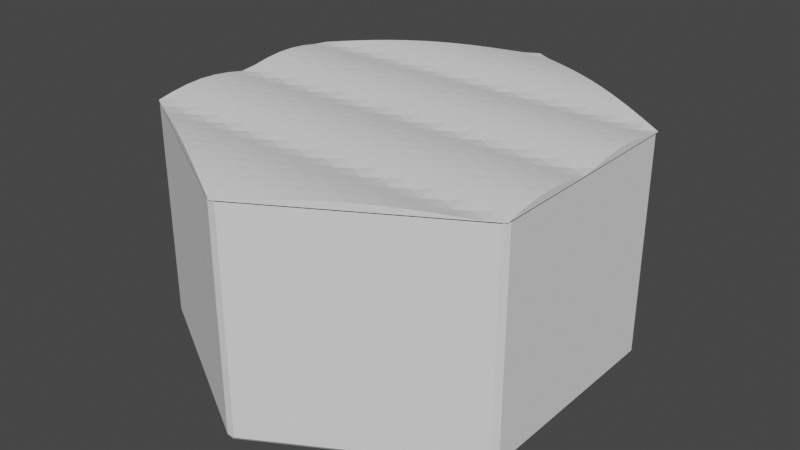 # Source: river2.blend  (saved by Blender 3.3.6; exported with 4.5.12 LTS)
import bpy
from mathutils import Matrix  # noqa: F401  (used for matrix-valued properties, if any)

bpy.ops.wm.read_factory_settings(use_empty=True)
scene = bpy.context.scene
scene.name = 'Scene'

# ---- collections
col_collection = bpy.data.collections.new('Collection'); scene.collection.children.link(col_collection)

# ---- world
world_world = bpy.data.worlds.new('World'); scene.world = world_world
world_world.use_nodes = True; world_world.node_tree.nodes.clear()
_N = world_world.node_tree.nodes; _L = world_world.node_tree.links
n0 = _N.new('ShaderNodeOutputWorld'); n0.name = 'World Output'; n0.location = (300, 300)
n1 = _N.new('ShaderNodeBackground'); n1.name = 'Background'; n1.location = (10, 300)
n1.inputs[0].default_value = (0.05088, 0.05088, 0.05088, 1.0)
_L.new(n1.outputs[0], n0.inputs[0])
n0.is_active_output = True
world_world.color = (0.05088, 0.05088, 0.05088)
world_world.use_sun_shadow = False
world_world.sun_shadow_jitter_overblur = 0.0

# ---- meshes
me_cylinder = bpy.data.meshes.new('Cylinder')
me_cylinder.from_pydata([(0.0, 0.0, -0.5), (0.0, 1.0, -0.5), (0.0, 1.0, 0.5), (0.866, 0.5, -0.5), (0.866, 0.5, 0.5), (0.866, -0.5, -0.5), (0.866, -0.5, 0.5), (0.0, -1.0, -0.5), (0.0, -1.0, 0.5), (-0.866, -0.5, -0.5), (-0.866, -0.5, 0.5), (-0.866, 0.5, -0.5), (-0.866, 0.5, 0.5)], [], [(0, 1, 3), (1, 2, 4, 3), (0, 3, 5), (3, 4, 6, 5), (0, 5, 7), (5, 6, 8, 7), (0, 7, 9), (7, 8, 10, 9), (0, 9, 11), (9, 10, 12, 11), (0, 11, 1), (11, 12, 2, 1)])
_uv = me_cylinder.uv_layers.new(name='UVMap')
_uv.uv.foreach_set('vector', [0.75, 0.25, 0.75, 0.49, 0.9578, 0.37, 1.0, 0.5, 1.0, 1.0, 0.8333, 1.0, 0.8333, 0.5, 0.75, 0.25, 0.9578, 0.37, 0.9578, 0.13, 0.8333, 0.5, 0.8333, 1.0, 0.6667, 1.0, 0.6667, 0.5, 0.75, 0.25, 0.9578, 0.13, 0.75, 0.01, 0.6667, 0.5, 0.6667, 1.0, 0.5, 1.0, 0.5, 0.5, 0.75, 0.25, 0.75, 0.01, 0.5422, 0.13, 0.5, 0.5, 0.5, 1.0, 0.3333, 1.0, 0.3333, 0.5, 0.75, 0.25, 0.5422, 0.13, 0.5422, 0.37, 0.3333, 0.5, 0.3333, 1.0, 0.1667, 1.0, 0.1667, 0.5, 0.75, 0.25, 0.5422, 0.37, 0.75, 0.49, 0.1667, 0.5, 0.1667, 1.0, -8.941e-08, 1.0, -8.941e-08, 0.5])
me_cylinder.update()
me_cylinder_002 = bpy.data.meshes.new('Cylinder.002')
me_cylinder_002.from_pydata([(0.0, 0.0, -0.0005), (0.0, 0.0, 0.0005), (0.0, 1.0, -0.0005), (0.0, 1.0, 0.0005), (0.866, 0.5, -0.0005), (0.866, 0.5, 0.0005), (0.866, -0.5, -0.0005), (0.866, -0.5, 0.0005), (0.0, -1.0, -0.0005), (0.0, -1.0, 0.0005), (-0.866, -0.5, -0.0005), (-0.866, -0.5, 0.0005), (-0.866, 0.5, -0.0005), (-0.866, 0.5, 0.0005), (0.0, 0.9231, 0.0005), (0.0, 0.8462, 0.0005), (0.0, 0.7692, 0.0005), (0.0, 0.6923, 0.0005), (0.0, 0.6154, 0.0005), (0.0, 0.5385, 0.0005), (0.0, 0.4615, 0.0005), (0.0, 0.3846, 0.0005), (0.0, 0.3077, 0.0005), (0.0, 0.2308, 0.0005), (0.0, 0.1538, 0.0005), (0.0, 0.07692, 0.0005), (0.06662, 0.03846, 0.0005), (0.1332, 0.07692, 0.0005), (0.1999, 0.1154, 0.0005), (0.2665, 0.1538, 0.0005), (0.3331, 0.1923, 0.0005), (0.3997, 0.2308, 0.0005), (0.4663, 0.2692, 0.0005), (0.5329, 0.3077, 0.0005), (0.5996, 0.3462, 0.0005), (0.6662, 0.3846, 0.0005), (0.7328, 0.4231, 0.0005), (0.7994, 0.4615, 0.0005), (0.7994, 0.5385, 0.0005), (0.7328, 0.5769, 0.0005), (0.6662, 0.6154, 0.0005), (0.5996, 0.6538, 0.0005), (0.5329, 0.6923, 0.0005), (0.4663, 0.7308, 0.0005), (0.3997, 0.7692, 0.0005), (0.3331, 0.8077, 0.0005), (0.2665, 0.8462, 0.0005), (0.1999, 0.8846, 0.0005), (0.1332, 0.9231, 0.0005), (0.06662, 0.9615, 0.0005), (0.06662, -0.03846, 0.0005), (0.1332, -0.07692, 0.0005), (0.1999, -0.1154, 0.0005), (0.2665, -0.1538, 0.0005), (0.3331, -0.1923, 0.0005), (0.3997, -0.2308, 0.0005), (0.4663, -0.2692, 0.0005), (0.5329, -0.3077, 0.0005), (0.5996, -0.3462, 0.0005), (0.6662, -0.3846, 0.0005), (0.7328, -0.4231, 0.0005), (0.7994, -0.4615, 0.0005), (0.866, -0.4231, 0.0005), (0.866, -0.3462, 0.0005), (0.866, -0.2692, 0.0005), (0.866, -0.1923, 0.0005), (0.866, -0.1154, 0.0005), (0.866, -0.03846, 0.0005), (0.866, 0.03846, 0.0005), (0.866, 0.1154, 0.0005), (0.866, 0.1923, 0.0005), (0.866, 0.2692, 0.0005), (0.866, 0.3462, 0.0005), (0.866, 0.4231, 0.0005), (0.0, -0.07692, 0.0005), (0.0, -0.1538, 0.0005), (0.0, -0.2308, 0.0005), (0.0, -0.3077, 0.0005), (0.0, -0.3846, 0.0005), (0.0, -0.4615, 0.0005), (0.0, -0.5385, 0.0005), (0.0, -0.6154, 0.0005), (0.0, -0.6923, 0.0005), (0.0, -0.7692, 0.0005), (0.0, -0.8462, 0.0005), (0.0, -0.9231, 0.0005), (0.06662, -0.9615, 0.0005), (0.1332, -0.9231, 0.0005), (0.1999, -0.8846, 0.0005), (0.2665, -0.8462, 0.0005), (0.3331, -0.8077, 0.0005), (0.3997, -0.7692, 0.0005), (0.4663, -0.7308, 0.0005), (0.5329, -0.6923, 0.0005), (0.5996, -0.6538, 0.0005), (0.6662, -0.6154, 0.0005), (0.7328, -0.5769, 0.0005), (0.7994, -0.5385, 0.0005), (-0.06662, -0.03846, 0.0005), (-0.1332, -0.07692, 0.0005), (-0.1999, -0.1154, 0.0005), (-0.2665, -0.1538, 0.0005), (-0.3331, -0.1923, 0.0005), (-0.3997, -0.2308, 0.0005), (-0.4663, -0.2692, 0.0005), (-0.5329, -0.3077, 0.0005), (-0.5996, -0.3462, 0.0005), (-0.6662, -0.3846, 0.0005), (-0.7328, -0.4231, 0.0005), (-0.7994, -0.4615, 0.0005), (-0.7994, -0.5385, 0.0005), (-0.7328, -0.5769, 0.0005), (-0.6662, -0.6154, 0.0005), (-0.5996, -0.6538, 0.0005), (-0.5329, -0.6923, 0.0005), (-0.4663, -0.7308, 0.0005), (-0.3997, -0.7692, 0.0005), (-0.3331, -0.8077, 0.0005), (-0.2665, -0.8462, 0.0005), (-0.1999, -0.8846, 0.0005), (-0.1332, -0.9231, 0.0005), (-0.06662, -0.9615, 0.0005), (-0.06662, 0.03846, 0.0005), (-0.1332, 0.07692, 0.0005), (-0.1999, 0.1154, 0.0005), (-0.2665, 0.1538, 0.0005), (-0.3331, 0.1923, 0.0005), (-0.3997, 0.2308, 0.0005), (-0.4663, 0.2692, 0.0005), (-0.5329, 0.3077, 0.0005), (-0.5996, 0.3462, 0.0005), (-0.6662, 0.3846, 0.0005), (-0.7328, 0.4231, 0.0005), (-0.7994, 0.4615, 0.0005), (-0.866, 0.4231, 0.0005), (-0.866, 0.3462, 0.0005), (-0.866, 0.2692, 0.0005), (-0.866, 0.1923, 0.0005), (-0.866, 0.1154, 0.0005), (-0.866, 0.03846, 0.0005), (-0.866, -0.03846, 0.0005), (-0.866, -0.1154, 0.0005), (-0.866, -0.1923, 0.0005), (-0.866, -0.2692, 0.0005), (-0.866, -0.3462, 0.0005), (-0.866, -0.4231, 0.0005), (-0.06662, 0.9615, 0.0005), (-0.1332, 0.9231, 0.0005), (-0.1999, 0.8846, 0.0005), (-0.2665, 0.8462, 0.0005), (-0.3331, 0.8077, 0.0005), (-0.3997, 0.7692, 0.0005), (-0.4663, 0.7308, 0.0005), (-0.5329, 0.6923, 0.0005), (-0.5996, 0.6538, 0.0005), (-0.6662, 0.6154, 0.0005), (-0.7328, 0.5769, 0.0005), (-0.7994, 0.5385, 0.0005), (-0.7328, 0.5, 0.0005), (-0.6662, 0.4615, 0.0005), (-0.6662, 0.5385, 0.0005), (-0.5996, 0.4231, 0.0005), (-0.5996, 0.5, 0.0005), (-0.5996, 0.5769, 0.0005), (-0.5329, 0.3846, 0.0005), (-0.5329, 0.4615, 0.0005), (-0.5329, 0.5385, 0.0005), (-0.5329, 0.6154, 0.0005), (-0.4663, 0.3462, 0.0005), (-0.4663, 0.4231, 0.0005), (-0.4663, 0.5, 0.0005), (-0.4663, 0.5769, 0.0005), (-0.4663, 0.6538, 0.0005), (-0.3997, 0.3077, 0.0005), (-0.3997, 0.3846, 0.0005), (-0.3997, 0.4615, 0.0005), (-0.3997, 0.5385, 0.0005), (-0.3997, 0.6154, 0.0005), (-0.3997, 0.6923, 0.0005), (-0.3331, 0.2692, 0.0005), (-0.3331, 0.3462, 0.0005), (-0.3331, 0.4231, 0.0005), (-0.3331, 0.5, 0.0005), (-0.3331, 0.5769, 0.0005), (-0.3331, 0.6538, 0.0005), (-0.3331, 0.7308, 0.0005), (-0.2665, 0.2308, 0.0005), (-0.2665, 0.3077, 0.0005), (-0.2665, 0.3846, 0.0005), (-0.2665, 0.4615, 0.0005), (-0.2665, 0.5385, 0.0005), (-0.2665, 0.6154, 0.0005), (-0.2665, 0.6923, 0.0005), (-0.2665, 0.7692, 0.0005), (-0.1999, 0.1923, 0.0005), (-0.1999, 0.2692, 0.0005), (-0.1999, 0.3462, 0.0005), (-0.1999, 0.4231, 0.0005), (-0.1999, 0.5, 0.0005), (-0.1999, 0.5769, 0.0005), (-0.1999, 0.6538, 0.0005), (-0.1999, 0.7308, 0.0005), (-0.1999, 0.8077, 0.0005), (-0.1332, 0.1538, 0.0005), (-0.1332, 0.2308, 0.0005), (-0.1332, 0.3077, 0.0005), (-0.1332, 0.3846, 0.0005), (-0.1332, 0.4615, 0.0005), (-0.1332, 0.5385, 0.0005), (-0.1332, 0.6154, 0.0005), (-0.1332, 0.6923, 0.0005), (-0.1332, 0.7692, 0.0005), (-0.1332, 0.8462, 0.0005), (-0.06662, 0.1154, 0.0005), (-0.06662, 0.1923, 0.0005), (-0.06662, 0.2692, 0.0005), (-0.06662, 0.3462, 0.0005), (-0.06662, 0.4231, 0.0005), (-0.06662, 0.5, 0.0005), (-0.06662, 0.5769, 0.0005), (-0.06662, 0.6538, 0.0005), (-0.06662, 0.7308, 0.0005), (-0.06662, 0.8077, 0.0005), (-0.06662, 0.8846, 0.0005), (-0.7994, -0.3846, 0.0005), (-0.7328, -0.3462, 0.0005), (-0.7994, -0.3077, 0.0005), (-0.6662, -0.3077, 0.0005), (-0.7328, -0.2692, 0.0005), (-0.7994, -0.2308, 0.0005), (-0.5996, -0.2692, 0.0005), (-0.6662, -0.2308, 0.0005), (-0.7328, -0.1923, 0.0005), (-0.7994, -0.1538, 0.0005), (-0.5329, -0.2308, 0.0005), (-0.5996, -0.1923, 0.0005), (-0.6662, -0.1538, 0.0005), (-0.7328, -0.1154, 0.0005), (-0.7994, -0.07692, 0.0005), (-0.4663, -0.1923, 0.0005), (-0.5329, -0.1538, 0.0005), (-0.5996, -0.1154, 0.0005), (-0.6662, -0.07692, 0.0005), (-0.7328, -0.03846, 0.0005), (-0.7994, 0.0, 0.0005), (-0.3997, -0.1538, 0.0005), (-0.4663, -0.1154, 0.0005), (-0.5329, -0.07692, 0.0005), (-0.5996, -0.03846, 0.0005), (-0.6662, 0.0, 0.0005), (-0.7328, 0.03846, 0.0005), (-0.7994, 0.07692, 0.0005), (-0.3331, -0.1154, 0.0005), (-0.3997, -0.07692, 0.0005), (-0.4663, -0.03846, 0.0005), (-0.5329, 0.0, 0.0005), (-0.5996, 0.03846, 0.0005), (-0.6662, 0.07692, 0.0005), (-0.7328, 0.1154, 0.0005), (-0.7994, 0.1538, 0.0005), (-0.2665, -0.07692, 0.0005), (-0.3331, -0.03846, 0.0005), (-0.3997, 0.0, 0.0005), (-0.4663, 0.03846, 0.0005), (-0.5329, 0.07692, 0.0005), (-0.5996, 0.1154, 0.0005), (-0.6662, 0.1538, 0.0005), (-0.7328, 0.1923, 0.0005), (-0.7994, 0.2308, 0.0005), (-0.1999, -0.03846, 0.0005), (-0.2665, 0.0, 0.0005), (-0.3331, 0.03846, 0.0005), (-0.3997, 0.07692, 0.0005), (-0.4663, 0.1154, 0.0005), (-0.5329, 0.1538, 0.0005), (-0.5996, 0.1923, 0.0005), (-0.6662, 0.2308, 0.0005), (-0.7328, 0.2692, 0.0005), (-0.7994, 0.3077, 0.0005), (-0.1332, 0.0, 0.0005), (-0.1999, 0.03846, 0.0005), (-0.2665, 0.07692, 0.0005), (-0.3331, 0.1154, 0.0005), (-0.3997, 0.1538, 0.0005), (-0.4663, 0.1923, 0.0005), (-0.5329, 0.2308, 0.0005), (-0.5996, 0.2692, 0.0005), (-0.6662, 0.3077, 0.0005), (-0.7328, 0.3462, 0.0005), (-0.7994, 0.3846, 0.0005), (-0.06662, -0.8846, 0.0005), (-0.06662, -0.8077, 0.0005), (-0.1332, -0.8462, 0.0005), (-0.06662, -0.7308, 0.0005), (-0.1332, -0.7692, 0.0005), (-0.1999, -0.8077, 0.0005), (-0.06662, -0.6538, 0.0005), (-0.1332, -0.6923, 0.0005), (-0.1999, -0.7308, 0.0005), (-0.2665, -0.7692, 0.0005), (-0.06662, -0.5769, 0.0005), (-0.1332, -0.6154, 0.0005), (-0.1999, -0.6538, 0.0005), (-0.2665, -0.6923, 0.0005), (-0.3331, -0.7308, 0.0005), (-0.06662, -0.5, 0.0005), (-0.1332, -0.5385, 0.0005), (-0.1999, -0.5769, 0.0005), (-0.2665, -0.6154, 0.0005), (-0.3331, -0.6538, 0.0005), (-0.3997, -0.6923, 0.0005), (-0.06662, -0.4231, 0.0005), (-0.1332, -0.4615, 0.0005), (-0.1999, -0.5, 0.0005), (-0.2665, -0.5385, 0.0005), (-0.3331, -0.5769, 0.0005), (-0.3997, -0.6154, 0.0005), (-0.4663, -0.6538, 0.0005), (-0.06662, -0.3462, 0.0005), (-0.1332, -0.3846, 0.0005), (-0.1999, -0.4231, 0.0005), (-0.2665, -0.4615, 0.0005), (-0.3331, -0.5, 0.0005), (-0.3997, -0.5385, 0.0005), (-0.4663, -0.5769, 0.0005), (-0.5329, -0.6154, 0.0005), (-0.06662, -0.2692, 0.0005), (-0.1332, -0.3077, 0.0005), (-0.1999, -0.3462, 0.0005), (-0.2665, -0.3846, 0.0005), (-0.3331, -0.4231, 0.0005), (-0.3997, -0.4615, 0.0005), (-0.4663, -0.5, 0.0005), (-0.5329, -0.5385, 0.0005), (-0.5996, -0.5769, 0.0005), (-0.06662, -0.1923, 0.0005), (-0.1332, -0.2308, 0.0005), (-0.1999, -0.2692, 0.0005), (-0.2665, -0.3077, 0.0005), (-0.3331, -0.3462, 0.0005), (-0.3997, -0.3846, 0.0005), (-0.4663, -0.4231, 0.0005), (-0.5329, -0.4615, 0.0005), (-0.5996, -0.5, 0.0005), (-0.6662, -0.5385, 0.0005), (-0.06662, -0.1154, 0.0005), (-0.1332, -0.1538, 0.0005), (-0.1999, -0.1923, 0.0005), (-0.2665, -0.2308, 0.0005), (-0.3331, -0.2692, 0.0005), (-0.3997, -0.3077, 0.0005), (-0.4663, -0.3462, 0.0005), (-0.5329, -0.3846, 0.0005), (-0.5996, -0.4231, 0.0005), (-0.6662, -0.4615, 0.0005), (-0.7328, -0.5, 0.0005), (0.7328, -0.5, 0.0005), (0.6662, -0.4615, 0.0005), (0.6662, -0.5385, 0.0005), (0.5996, -0.4231, 0.0005), (0.5996, -0.5, 0.0005), (0.5996, -0.5769, 0.0005), (0.5329, -0.3846, 0.0005), (0.5329, -0.4615, 0.0005), (0.5329, -0.5385, 0.0005), (0.5329, -0.6154, 0.0005), (0.4663, -0.3462, 0.0005), (0.4663, -0.4231, 0.0005), (0.4663, -0.5, 0.0005), (0.4663, -0.5769, 0.0005), (0.4663, -0.6538, 0.0005), (0.3997, -0.3077, 0.0005), (0.3997, -0.3846, 0.0005), (0.3997, -0.4615, 0.0005), (0.3997, -0.5385, 0.0005), (0.3997, -0.6154, 0.0005), (0.3997, -0.6923, 0.0005), (0.3331, -0.2692, 0.0005), (0.3331, -0.3462, 0.0005), (0.3331, -0.4231, 0.0005), (0.3331, -0.5, 0.0005), (0.3331, -0.5769, 0.0005), (0.3331, -0.6538, 0.0005), (0.3331, -0.7308, 0.0005), (0.2665, -0.2308, 0.0005), (0.2665, -0.3077, 0.0005), (0.2665, -0.3846, 0.0005), (0.2665, -0.4615, 0.0005), (0.2665, -0.5385, 0.0005), (0.2665, -0.6154, 0.0005), (0.2665, -0.6923, 0.0005), (0.2665, -0.7692, 0.0005), (0.1999, -0.1923, 0.0005), (0.1999, -0.2692, 0.0005), (0.1999, -0.3462, 0.0005), (0.1999, -0.4231, 0.0005), (0.1999, -0.5, 0.0005), (0.1999, -0.5769, 0.0005), (0.1999, -0.6538, 0.0005), (0.1999, -0.7308, 0.0005), (0.1999, -0.8077, 0.0005), (0.1332, -0.1538, 0.0005), (0.1332, -0.2308, 0.0005), (0.1332, -0.3077, 0.0005), (0.1332, -0.3846, 0.0005), (0.1332, -0.4615, 0.0005), (0.1332, -0.5385, 0.0005), (0.1332, -0.6154, 0.0005), (0.1332, -0.6923, 0.0005), (0.1332, -0.7692, 0.0005), (0.1332, -0.8462, 0.0005), (0.06662, -0.1154, 0.0005), (0.06662, -0.1923, 0.0005), (0.06662, -0.2692, 0.0005), (0.06662, -0.3462, 0.0005), (0.06662, -0.4231, 0.0005), (0.06662, -0.5, 0.0005), (0.06662, -0.5769, 0.0005), (0.06662, -0.6538, 0.0005), (0.06662, -0.7308, 0.0005), (0.06662, -0.8077, 0.0005), (0.06662, -0.8846, 0.0005), (0.7994, 0.3846, 0.0005), (0.7328, 0.3462, 0.0005), (0.7994, 0.3077, 0.0005), (0.6662, 0.3077, 0.0005), (0.7328, 0.2692, 0.0005), (0.7994, 0.2308, 0.0005), (0.5996, 0.2692, 0.0005), (0.6662, 0.2308, 0.0005), (0.7328, 0.1923, 0.0005), (0.7994, 0.1538, 0.0005), (0.5329, 0.2308, 0.0005), (0.5996, 0.1923, 0.0005), (0.6662, 0.1538, 0.0005), (0.7328, 0.1154, 0.0005), (0.7994, 0.07692, 0.0005), (0.4663, 0.1923, 0.0005), (0.5329, 0.1538, 0.0005), (0.5996, 0.1154, 0.0005), (0.6662, 0.07692, 0.0005), (0.7328, 0.03846, 0.0005), (0.7994, 0.0, 0.0005), (0.3997, 0.1538, 0.0005), (0.4663, 0.1154, 0.0005), (0.5329, 0.07692, 0.0005), (0.5996, 0.03846, 0.0005), (0.6662, 0.0, 0.0005), (0.7328, -0.03846, 0.0005), (0.7994, -0.07692, 0.0005), (0.3331, 0.1154, 0.0005), (0.3997, 0.07692, 0.0005), (0.4663, 0.03846, 0.0005), (0.5329, 0.0, 0.0005), (0.5996, -0.03846, 0.0005), (0.6662, -0.07692, 0.0005), (0.7328, -0.1154, 0.0005), (0.7994, -0.1538, 0.0005), (0.2665, 0.07692, 0.0005), (0.3331, 0.03846, 0.0005), (0.3997, 0.0, 0.0005), (0.4663, -0.03846, 0.0005), (0.5329, -0.07692, 0.0005), (0.5996, -0.1154, 0.0005), (0.6662, -0.1538, 0.0005), (0.7328, -0.1923, 0.0005), (0.7994, -0.2308, 0.0005), (0.1999, 0.03846, 0.0005), (0.2665, 0.0, 0.0005), (0.3331, -0.03846, 0.0005), (0.3997, -0.07692, 0.0005), (0.4663, -0.1154, 0.0005), (0.5329, -0.1538, 0.0005), (0.5996, -0.1923, 0.0005), (0.6662, -0.2308, 0.0005), (0.7328, -0.2692, 0.0005), (0.7994, -0.3077, 0.0005), (0.1332, 0.0, 0.0005), (0.1999, -0.03846, 0.0005), (0.2665, -0.07692, 0.0005), (0.3331, -0.1154, 0.0005), (0.3997, -0.1538, 0.0005), (0.4663, -0.1923, 0.0005), (0.5329, -0.2308, 0.0005), (0.5996, -0.2692, 0.0005), (0.6662, -0.3077, 0.0005), (0.7328, -0.3462, 0.0005), (0.7994, -0.3846, 0.0005), (0.06662, 0.8846, 0.0005), (0.06662, 0.8077, 0.0005), (0.1332, 0.8462, 0.0005), (0.06662, 0.7308, 0.0005), (0.1332, 0.7692, 0.0005), (0.1999, 0.8077, 0.0005), (0.06662, 0.6538, 0.0005), (0.1332, 0.6923, 0.0005), (0.1999, 0.7308, 0.0005), (0.2665, 0.7692, 0.0005), (0.06662, 0.5769, 0.0005), (0.1332, 0.6154, 0.0005), (0.1999, 0.6538, 0.0005), (0.2665, 0.6923, 0.0005), (0.3331, 0.7308, 0.0005), (0.06662, 0.5, 0.0005), (0.1332, 0.5385, 0.0005), (0.1999, 0.5769, 0.0005), (0.2665, 0.6154, 0.0005), (0.3331, 0.6538, 0.0005), (0.3997, 0.6923, 0.0005), (0.06662, 0.4231, 0.0005), (0.1332, 0.4615, 0.0005), (0.1999, 0.5, 0.0005), (0.2665, 0.5385, 0.0005), (0.3331, 0.5769, 0.0005), (0.3997, 0.6154, 0.0005), (0.4663, 0.6538, 0.0005), (0.06662, 0.3462, 0.0005), (0.1332, 0.3846, 0.0005), (0.1999, 0.4231, 0.0005), (0.2665, 0.4615, 0.0005), (0.3331, 0.5, 0.0005), (0.3997, 0.5385, 0.0005), (0.4663, 0.5769, 0.0005), (0.5329, 0.6154, 0.0005), (0.06662, 0.2692, 0.0005), (0.1332, 0.3077, 0.0005), (0.1999, 0.3462, 0.0005), (0.2665, 0.3846, 0.0005), (0.3331, 0.4231, 0.0005), (0.3997, 0.4615, 0.0005), (0.4663, 0.5, 0.0005), (0.5329, 0.5385, 0.0005), (0.5996, 0.5769, 0.0005), (0.06662, 0.1923, 0.0005), (0.1332, 0.2308, 0.0005), (0.1999, 0.2692, 0.0005), (0.2665, 0.3077, 0.0005), (0.3331, 0.3462, 0.0005), (0.3997, 0.3846, 0.0005), (0.4663, 0.4231, 0.0005), (0.5329, 0.4615, 0.0005), (0.5996, 0.5, 0.0005), (0.6662, 0.5385, 0.0005), (0.06662, 0.1154, 0.0005), (0.1332, 0.1538, 0.0005), (0.1999, 0.1923, 0.0005), (0.2665, 0.2308, 0.0005), (0.3331, 0.2692, 0.0005), (0.3997, 0.3077, 0.0005), (0.4663, 0.3462, 0.0005), (0.5329, 0.3846, 0.0005), (0.5996, 0.4231, 0.0005), (0.6662, 0.4615, 0.0005), (0.7328, 0.5, 0.0005)], [], [(0, 2, 4), (1, 26, 25), (2, 3, 49, 48, 47, 46, 45, 44, 43, 42, 41, 40, 39, 38, 5, 4), (0, 4, 6), (1, 50, 26), (4, 5, 73, 72, 71, 70, 69, 68, 67, 66, 65, 64, 63, 62, 7, 6), (0, 6, 8), (1, 74, 50), (6, 7, 97, 96, 95, 94, 93, 92, 91, 90, 89, 88, 87, 86, 9, 8), (0, 8, 10), (1, 98, 74), (8, 9, 121, 120, 119, 118, 117, 116, 115, 114, 113, 112, 111, 110, 11, 10), (0, 10, 12), (1, 122, 98), (10, 11, 145, 144, 143, 142, 141, 140, 139, 138, 137, 136, 135, 134, 13, 12), (0, 12, 2), (1, 25, 122), (12, 13, 157, 156, 155, 154, 153, 152, 151, 150, 149, 148, 147, 146, 3, 2), (133, 157, 13), (132, 158, 133), (131, 159, 132), (130, 161, 131), (129, 164, 130), (128, 168, 129), (127, 173, 128), (126, 179, 127), (125, 186, 126), (124, 194, 125), (123, 203, 124), (122, 213, 123), (133, 158, 157), (158, 156, 157), (132, 159, 158), (159, 160, 158), (158, 160, 156), (160, 155, 156), (131, 161, 159), (161, 162, 159), (159, 162, 160), (162, 163, 160), (160, 163, 155), (163, 154, 155), (130, 164, 161), (164, 165, 161), (161, 165, 162), (165, 166, 162), (162, 166, 163), (166, 167, 163), (163, 167, 154), (167, 153, 154), (129, 168, 164), (168, 169, 164), (164, 169, 165), (169, 170, 165), (165, 170, 166), (170, 171, 166), (166, 171, 167), (171, 172, 167), (167, 172, 153), (172, 152, 153), (128, 173, 168), (173, 174, 168), (168, 174, 169), (174, 175, 169), (169, 175, 170), (175, 176, 170), (170, 176, 171), (176, 177, 171), (171, 177, 172), (177, 178, 172), (172, 178, 152), (178, 151, 152), (127, 179, 173), (179, 180, 173), (173, 180, 174), (180, 181, 174), (174, 181, 175), (181, 182, 175), (175, 182, 176), (182, 183, 176), (176, 183, 177), (183, 184, 177), (177, 184, 178), (184, 185, 178), (178, 185, 151), (185, 150, 151), (126, 186, 179), (186, 187, 179), (179, 187, 180), (187, 188, 180), (180, 188, 181), (188, 189, 181), (181, 189, 182), (189, 190, 182), (182, 190, 183), (190, 191, 183), (183, 191, 184), (191, 192, 184), (184, 192, 185), (192, 193, 185), (185, 193, 150), (193, 149, 150), (125, 194, 186), (194, 195, 186), (186, 195, 187), (195, 196, 187), (187, 196, 188), (196, 197, 188), (188, 197, 189), (197, 198, 189), (189, 198, 190), (198, 199, 190), (190, 199, 191), (199, 200, 191), (191, 200, 192), (200, 201, 192), (192, 201, 193), (201, 202, 193), (193, 202, 149), (202, 148, 149), (124, 203, 194), (203, 204, 194), (194, 204, 195), (204, 205, 195), (195, 205, 196), (205, 206, 196), (196, 206, 197), (206, 207, 197), (197, 207, 198), (207, 208, 198), (198, 208, 199), (208, 209, 199), (199, 209, 200), (209, 210, 200), (200, 210, 201), (210, 211, 201), (201, 211, 202), (211, 212, 202), (202, 212, 148), (212, 147, 148), (123, 213, 203), (213, 214, 203), (203, 214, 204), (214, 215, 204), (204, 215, 205), (215, 216, 205), (205, 216, 206), (216, 217, 206), (206, 217, 207), (217, 218, 207), (207, 218, 208), (218, 219, 208), (208, 219, 209), (219, 220, 209), (209, 220, 210), (220, 221, 210), (210, 221, 211), (221, 222, 211), (211, 222, 212), (222, 223, 212), (212, 223, 147), (223, 146, 147), (122, 25, 213), (25, 24, 213), (213, 24, 214), (24, 23, 214), (214, 23, 215), (23, 22, 215), (215, 22, 216), (22, 21, 216), (216, 21, 217), (21, 20, 217), (217, 20, 218), (20, 19, 218), (218, 19, 219), (19, 18, 219), (219, 18, 220), (18, 17, 220), (220, 17, 221), (17, 16, 221), (221, 16, 222), (16, 15, 222), (222, 15, 223), (15, 14, 223), (223, 14, 146), (14, 3, 146), (109, 145, 11), (108, 224, 109), (107, 225, 108), (106, 227, 107), (105, 230, 106), (104, 234, 105), (103, 239, 104), (102, 245, 103), (101, 252, 102), (100, 260, 101), (99, 269, 100), (98, 279, 99), (109, 224, 145), (224, 144, 145), (108, 225, 224), (225, 226, 224), (224, 226, 144), (226, 143, 144), (107, 227, 225), (227, 228, 225), (225, 228, 226), (228, 229, 226), (226, 229, 143), (229, 142, 143), (106, 230, 227), (230, 231, 227), (227, 231, 228), (231, 232, 228), (228, 232, 229), (232, 233, 229), (229, 233, 142), (233, 141, 142), (105, 234, 230), (234, 235, 230), (230, 235, 231), (235, 236, 231), (231, 236, 232), (236, 237, 232), (232, 237, 233), (237, 238, 233), (233, 238, 141), (238, 140, 141), (104, 239, 234), (239, 240, 234), (234, 240, 235), (240, 241, 235), (235, 241, 236), (241, 242, 236), (236, 242, 237), (242, 243, 237), (237, 243, 238), (243, 244, 238), (238, 244, 140), (244, 139, 140), (103, 245, 239), (245, 246, 239), (239, 246, 240), (246, 247, 240), (240, 247, 241), (247, 248, 241), (241, 248, 242), (248, 249, 242), (242, 249, 243), (249, 250, 243), (243, 250, 244), (250, 251, 244), (244, 251, 139), (251, 138, 139), (102, 252, 245), (252, 253, 245), (245, 253, 246), (253, 254, 246), (246, 254, 247), (254, 255, 247), (247, 255, 248), (255, 256, 248), (248, 256, 249), (256, 257, 249), (249, 257, 250), (257, 258, 250), (250, 258, 251), (258, 259, 251), (251, 259, 138), (259, 137, 138), (101, 260, 252), (260, 261, 252), (252, 261, 253), (261, 262, 253), (253, 262, 254), (262, 263, 254), (254, 263, 255), (263, 264, 255), (255, 264, 256), (264, 265, 256), (256, 265, 257), (265, 266, 257), (257, 266, 258), (266, 267, 258), (258, 267, 259), (267, 268, 259), (259, 268, 137), (268, 136, 137), (100, 269, 260), (269, 270, 260), (260, 270, 261), (270, 271, 261), (261, 271, 262), (271, 272, 262), (262, 272, 263), (272, 273, 263), (263, 273, 264), (273, 274, 264), (264, 274, 265), (274, 275, 265), (265, 275, 266), (275, 276, 266), (266, 276, 267), (276, 277, 267), (267, 277, 268), (277, 278, 268), (268, 278, 136), (278, 135, 136), (99, 279, 269), (279, 280, 269), (269, 280, 270), (280, 281, 270), (270, 281, 271), (281, 282, 271), (271, 282, 272), (282, 283, 272), (272, 283, 273), (283, 284, 273), (273, 284, 274), (284, 285, 274), (274, 285, 275), (285, 286, 275), (275, 286, 276), (286, 287, 276), (276, 287, 277), (287, 288, 277), (277, 288, 278), (288, 289, 278), (278, 289, 135), (289, 134, 135), (98, 122, 279), (122, 123, 279), (279, 123, 280), (123, 124, 280), (280, 124, 281), (124, 125, 281), (281, 125, 282), (125, 126, 282), (282, 126, 283), (126, 127, 283), (283, 127, 284), (127, 128, 284), (284, 128, 285), (128, 129, 285), (285, 129, 286), (129, 130, 286), (286, 130, 287), (130, 131, 287), (287, 131, 288), (131, 132, 288), (288, 132, 289), (132, 133, 289), (289, 133, 134), (133, 13, 134), (85, 121, 9), (84, 290, 85), (83, 291, 84), (82, 293, 83), (81, 296, 82), (80, 300, 81), (79, 305, 80), (78, 311, 79), (77, 318, 78), (76, 326, 77), (75, 335, 76), (74, 345, 75), (85, 290, 121), (290, 120, 121), (84, 291, 290), (291, 292, 290), (290, 292, 120), (292, 119, 120), (83, 293, 291), (293, 294, 291), (291, 294, 292), (294, 295, 292), (292, 295, 119), (295, 118, 119), (82, 296, 293), (296, 297, 293), (293, 297, 294), (297, 298, 294), (294, 298, 295), (298, 299, 295), (295, 299, 118), (299, 117, 118), (81, 300, 296), (300, 301, 296), (296, 301, 297), (301, 302, 297), (297, 302, 298), (302, 303, 298), (298, 303, 299), (303, 304, 299), (299, 304, 117), (304, 116, 117), (80, 305, 300), (305, 306, 300), (300, 306, 301), (306, 307, 301), (301, 307, 302), (307, 308, 302), (302, 308, 303), (308, 309, 303), (303, 309, 304), (309, 310, 304), (304, 310, 116), (310, 115, 116), (79, 311, 305), (311, 312, 305), (305, 312, 306), (312, 313, 306), (306, 313, 307), (313, 314, 307), (307, 314, 308), (314, 315, 308), (308, 315, 309), (315, 316, 309), (309, 316, 310), (316, 317, 310), (310, 317, 115), (317, 114, 115), (78, 318, 311), (318, 319, 311), (311, 319, 312), (319, 320, 312), (312, 320, 313), (320, 321, 313), (313, 321, 314), (321, 322, 314), (314, 322, 315), (322, 323, 315), (315, 323, 316), (323, 324, 316), (316, 324, 317), (324, 325, 317), (317, 325, 114), (325, 113, 114), (77, 326, 318), (326, 327, 318), (318, 327, 319), (327, 328, 319), (319, 328, 320), (328, 329, 320), (320, 329, 321), (329, 330, 321), (321, 330, 322), (330, 331, 322), (322, 331, 323), (331, 332, 323), (323, 332, 324), (332, 333, 324), (324, 333, 325), (333, 334, 325), (325, 334, 113), (334, 112, 113), (76, 335, 326), (335, 336, 326), (326, 336, 327), (336, 337, 327), (327, 337, 328), (337, 338, 328), (328, 338, 329), (338, 339, 329), (329, 339, 330), (339, 340, 330), (330, 340, 331), (340, 341, 331), (331, 341, 332), (341, 342, 332), (332, 342, 333), (342, 343, 333), (333, 343, 334), (343, 344, 334), (334, 344, 112), (344, 111, 112), (75, 345, 335), (345, 346, 335), (335, 346, 336), (346, 347, 336), (336, 347, 337), (347, 348, 337), (337, 348, 338), (348, 349, 338), (338, 349, 339), (349, 350, 339), (339, 350, 340), (350, 351, 340), (340, 351, 341), (351, 352, 341), (341, 352, 342), (352, 353, 342), (342, 353, 343), (353, 354, 343), (343, 354, 344), (354, 355, 344), (344, 355, 111), (355, 110, 111), (74, 98, 345), (98, 99, 345), (345, 99, 346), (99, 100, 346), (346, 100, 347), (100, 101, 347), (347, 101, 348), (101, 102, 348), (348, 102, 349), (102, 103, 349), (349, 103, 350), (103, 104, 350), (350, 104, 351), (104, 105, 351), (351, 105, 352), (105, 106, 352), (352, 106, 353), (106, 107, 353), (353, 107, 354), (107, 108, 354), (354, 108, 355), (108, 109, 355), (355, 109, 110), (109, 11, 110), (61, 97, 7), (60, 356, 61), (59, 357, 60), (58, 359, 59), (57, 362, 58), (56, 366, 57), (55, 371, 56), (54, 377, 55), (53, 384, 54), (52, 392, 53), (51, 401, 52), (50, 411, 51), (61, 356, 97), (356, 96, 97), (60, 357, 356), (357, 358, 356), (356, 358, 96), (358, 95, 96), (59, 359, 357), (359, 360, 357), (357, 360, 358), (360, 361, 358), (358, 361, 95), (361, 94, 95), (58, 362, 359), (362, 363, 359), (359, 363, 360), (363, 364, 360), (360, 364, 361), (364, 365, 361), (361, 365, 94), (365, 93, 94), (57, 366, 362), (366, 367, 362), (362, 367, 363), (367, 368, 363), (363, 368, 364), (368, 369, 364), (364, 369, 365), (369, 370, 365), (365, 370, 93), (370, 92, 93), (56, 371, 366), (371, 372, 366), (366, 372, 367), (372, 373, 367), (367, 373, 368), (373, 374, 368), (368, 374, 369), (374, 375, 369), (369, 375, 370), (375, 376, 370), (370, 376, 92), (376, 91, 92), (55, 377, 371), (377, 378, 371), (371, 378, 372), (378, 379, 372), (372, 379, 373), (379, 380, 373), (373, 380, 374), (380, 381, 374), (374, 381, 375), (381, 382, 375), (375, 382, 376), (382, 383, 376), (376, 383, 91), (383, 90, 91), (54, 384, 377), (384, 385, 377), (377, 385, 378), (385, 386, 378), (378, 386, 379), (386, 387, 379), (379, 387, 380), (387, 388, 380), (380, 388, 381), (388, 389, 381), (381, 389, 382), (389, 390, 382), (382, 390, 383), (390, 391, 383), (383, 391, 90), (391, 89, 90), (53, 392, 384), (392, 393, 384), (384, 393, 385), (393, 394, 385), (385, 394, 386), (394, 395, 386), (386, 395, 387), (395, 396, 387), (387, 396, 388), (396, 397, 388), (388, 397, 389), (397, 398, 389), (389, 398, 390), (398, 399, 390), (390, 399, 391), (399, 400, 391), (391, 400, 89), (400, 88, 89), (52, 401, 392), (401, 402, 392), (392, 402, 393), (402, 403, 393), (393, 403, 394), (403, 404, 394), (394, 404, 395), (404, 405, 395), (395, 405, 396), (405, 406, 396), (396, 406, 397), (406, 407, 397), (397, 407, 398), (407, 408, 398), (398, 408, 399), (408, 409, 399), (399, 409, 400), (409, 410, 400), (400, 410, 88), (410, 87, 88), (51, 411, 401), (411, 412, 401), (401, 412, 402), (412, 413, 402), (402, 413, 403), (413, 414, 403), (403, 414, 404), (414, 415, 404), (404, 415, 405), (415, 416, 405), (405, 416, 406), (416, 417, 406), (406, 417, 407), (417, 418, 407), (407, 418, 408), (418, 419, 408), (408, 419, 409), (419, 420, 409), (409, 420, 410), (420, 421, 410), (410, 421, 87), (421, 86, 87), (50, 74, 411), (74, 75, 411), (411, 75, 412), (75, 76, 412), (412, 76, 413), (76, 77, 413), (413, 77, 414), (77, 78, 414), (414, 78, 415), (78, 79, 415), (415, 79, 416), (79, 80, 416), (416, 80, 417), (80, 81, 417), (417, 81, 418), (81, 82, 418), (418, 82, 419), (82, 83, 419), (419, 83, 420), (83, 84, 420), (420, 84, 421), (84, 85, 421), (421, 85, 86), (85, 9, 86), (37, 73, 5), (36, 422, 37), (35, 423, 36), (34, 425, 35), (33, 428, 34), (32, 432, 33), (31, 437, 32), (30, 443, 31), (29, 450, 30), (28, 458, 29), (27, 467, 28), (26, 477, 27), (37, 422, 73), (422, 72, 73), (36, 423, 422), (423, 424, 422), (422, 424, 72), (424, 71, 72), (35, 425, 423), (425, 426, 423), (423, 426, 424), (426, 427, 424), (424, 427, 71), (427, 70, 71), (34, 428, 425), (428, 429, 425), (425, 429, 426), (429, 430, 426), (426, 430, 427), (430, 431, 427), (427, 431, 70), (431, 69, 70), (33, 432, 428), (432, 433, 428), (428, 433, 429), (433, 434, 429), (429, 434, 430), (434, 435, 430), (430, 435, 431), (435, 436, 431), (431, 436, 69), (436, 68, 69), (32, 437, 432), (437, 438, 432), (432, 438, 433), (438, 439, 433), (433, 439, 434), (439, 440, 434), (434, 440, 435), (440, 441, 435), (435, 441, 436), (441, 442, 436), (436, 442, 68), (442, 67, 68), (31, 443, 437), (443, 444, 437), (437, 444, 438), (444, 445, 438), (438, 445, 439), (445, 446, 439), (439, 446, 440), (446, 447, 440), (440, 447, 441), (447, 448, 441), (441, 448, 442), (448, 449, 442), (442, 449, 67), (449, 66, 67), (30, 450, 443), (450, 451, 443), (443, 451, 444), (451, 452, 444), (444, 452, 445), (452, 453, 445), (445, 453, 446), (453, 454, 446), (446, 454, 447), (454, 455, 447), (447, 455, 448), (455, 456, 448), (448, 456, 449), (456, 457, 449), (449, 457, 66), (457, 65, 66), (29, 458, 450), (458, 459, 450), (450, 459, 451), (459, 460, 451), (451, 460, 452), (460, 461, 452), (452, 461, 453), (461, 462, 453), (453, 462, 454), (462, 463, 454), (454, 463, 455), (463, 464, 455), (455, 464, 456), (464, 465, 456), (456, 465, 457), (465, 466, 457), (457, 466, 65), (466, 64, 65), (28, 467, 458), (467, 468, 458), (458, 468, 459), (468, 469, 459), (459, 469, 460), (469, 470, 460), (460, 470, 461), (470, 471, 461), (461, 471, 462), (471, 472, 462), (462, 472, 463), (472, 473, 463), (463, 473, 464), (473, 474, 464), (464, 474, 465), (474, 475, 465), (465, 475, 466), (475, 476, 466), (466, 476, 64), (476, 63, 64), (27, 477, 467), (477, 478, 467), (467, 478, 468), (478, 479, 468), (468, 479, 469), (479, 480, 469), (469, 480, 470), (480, 481, 470), (470, 481, 471), (481, 482, 471), (471, 482, 472), (482, 483, 472), (472, 483, 473), (483, 484, 473), (473, 484, 474), (484, 485, 474), (474, 485, 475), (485, 486, 475), (475, 486, 476), (486, 487, 476), (476, 487, 63), (487, 62, 63), (26, 50, 477), (50, 51, 477), (477, 51, 478), (51, 52, 478), (478, 52, 479), (52, 53, 479), (479, 53, 480), (53, 54, 480), (480, 54, 481), (54, 55, 481), (481, 55, 482), (55, 56, 482), (482, 56, 483), (56, 57, 483), (483, 57, 484), (57, 58, 484), (484, 58, 485), (58, 59, 485), (485, 59, 486), (59, 60, 486), (486, 60, 487), (60, 61, 487), (487, 61, 62), (61, 7, 62), (14, 49, 3), (15, 488, 14), (16, 489, 15), (17, 491, 16), (18, 494, 17), (19, 498, 18), (20, 503, 19), (21, 509, 20), (22, 516, 21), (23, 524, 22), (24, 533, 23), (25, 543, 24), (14, 488, 49), (488, 48, 49), (15, 489, 488), (489, 490, 488), (488, 490, 48), (490, 47, 48), (16, 491, 489), (491, 492, 489), (489, 492, 490), (492, 493, 490), (490, 493, 47), (493, 46, 47), (17, 494, 491), (494, 495, 491), (491, 495, 492), (495, 496, 492), (492, 496, 493), (496, 497, 493), (493, 497, 46), (497, 45, 46), (18, 498, 494), (498, 499, 494), (494, 499, 495), (499, 500, 495), (495, 500, 496), (500, 501, 496), (496, 501, 497), (501, 502, 497), (497, 502, 45), (502, 44, 45), (19, 503, 498), (503, 504, 498), (498, 504, 499), (504, 505, 499), (499, 505, 500), (505, 506, 500), (500, 506, 501), (506, 507, 501), (501, 507, 502), (507, 508, 502), (502, 508, 44), (508, 43, 44), (20, 509, 503), (509, 510, 503), (503, 510, 504), (510, 511, 504), (504, 511, 505), (511, 512, 505), (505, 512, 506), (512, 513, 506), (506, 513, 507), (513, 514, 507), (507, 514, 508), (514, 515, 508), (508, 515, 43), (515, 42, 43), (21, 516, 509), (516, 517, 509), (509, 517, 510), (517, 518, 510), (510, 518, 511), (518, 519, 511), (511, 519, 512), (519, 520, 512), (512, 520, 513), (520, 521, 513), (513, 521, 514), (521, 522, 514), (514, 522, 515), (522, 523, 515), (515, 523, 42), (523, 41, 42), (22, 524, 516), (524, 525, 516), (516, 525, 517), (525, 526, 517), (517, 526, 518), (526, 527, 518), (518, 527, 519), (527, 528, 519), (519, 528, 520), (528, 529, 520), (520, 529, 521), (529, 530, 521), (521, 530, 522), (530, 531, 522), (522, 531, 523), (531, 532, 523), (523, 532, 41), (532, 40, 41), (23, 533, 524), (533, 534, 524), (524, 534, 525), (534, 535, 525), (525, 535, 526), (535, 536, 526), (526, 536, 527), (536, 537, 527), (527, 537, 528), (537, 538, 528), (528, 538, 529), (538, 539, 529), (529, 539, 530), (539, 540, 530), (530, 540, 531), (540, 541, 531), (531, 541, 532), (541, 542, 532), (532, 542, 40), (542, 39, 40), (24, 543, 533), (543, 544, 533), (533, 544, 534), (544, 545, 534), (534, 545, 535), (545, 546, 535), (535, 546, 536), (546, 547, 536), (536, 547, 537), (547, 548, 537), (537, 548, 538), (548, 549, 538), (538, 549, 539), (549, 550, 539), (539, 550, 540), (550, 551, 540), (540, 551, 541), (551, 552, 541), (541, 552, 542), (552, 553, 542), (542, 553, 39), (553, 38, 39), (25, 26, 543), (26, 27, 543), (543, 27, 544), (27, 28, 544), (544, 28, 545), (28, 29, 545), (545, 29, 546), (29, 30, 546), (546, 30, 547), (30, 31, 547), (547, 31, 548), (31, 32, 548), (548, 32, 549), (32, 33, 549), (549, 33, 550), (33, 34, 550), (550, 34, 551), (34, 35, 551), (551, 35, 552), (35, 36, 552), (552, 36, 553), (36, 37, 553), (553, 37, 38), (37, 5, 38)])
_uv = me_cylinder_002.uv_layers.new(name='UVMap')
_uv.uv.foreach_set('vector', [0.75, 0.25, 0.75, 0.49, 0.9578, 0.37, 0.25, 0.25, 0.266, 0.2592, 0.25, 0.2685, 1.0, 0.5, 1.0, 1.0, 0.9872, 1.0, 0.9744, 1.0, 0.9615, 1.0, 0.9487, 1.0, 0.9359, 1.0, 0.9231, 1.0, 0.9103, 1.0, 0.8974, 1.0, 0.8846, 1.0, 0.8718, 1.0, 0.859, 1.0, 0.8462, 1.0, 0.8333, 1.0, 0.8333, 0.5, 0.75, 0.25, 0.9578, 0.37, 0.9578, 0.13, 0.25, 0.25, 0.266, 0.2408, 0.266, 0.2592, 0.8333, 0.5, 0.8333, 1.0, 0.8205, 1.0, 0.8077, 1.0, 0.7949, 1.0, 0.7821, 1.0, 0.7692, 1.0, 0.7564, 1.0, 0.7436, 1.0, 0.7308, 1.0, 0.7179, 1.0, 0.7051, 1.0, 0.6923, 1.0, 0.6795, 1.0, 0.6667, 1.0, 0.6667, 0.5, 0.75, 0.25, 0.9578, 0.13, 0.75, 0.01, 0.25, 0.25, 0.25, 0.2315, 0.266, 0.2408, 0.6667, 0.5, 0.6667, 1.0, 0.6538, 1.0, 0.641, 1.0, 0.6282, 1.0, 0.6154, 1.0, 0.6026, 1.0, 0.5897, 1.0, 0.5769, 1.0, 0.5641, 1.0, 0.5513, 1.0, 0.5385, 1.0, 0.5256, 1.0, 0.5128, 1.0, 0.5, 1.0, 0.5, 0.5, 0.75, 0.25, 0.75, 0.01, 0.5422, 0.13, 0.25, 0.25, 0.234, 0.2408, 0.25, 0.2315, 0.5, 0.5, 0.5, 1.0, 0.4872, 1.0, 0.4744, 1.0, 0.4615, 1.0, 0.4487, 1.0, 0.4359, 1.0, 0.4231, 1.0, 0.4103, 1.0, 0.3974, 1.0, 0.3846, 1.0, 0.3718, 1.0, 0.359, 1.0, 0.3462, 1.0, 0.3333, 1.0, 0.3333, 0.5, 0.75, 0.25, 0.5422, 0.13, 0.5422, 0.37, 0.25, 0.25, 0.234, 0.2592, 0.234, 0.2408, 0.3333, 0.5, 0.3333, 1.0, 0.3205, 1.0, 0.3077, 1.0, 0.2949, 1.0, 0.2821, 1.0, 0.2692, 1.0, 0.2564, 1.0, 0.2436, 1.0, 0.2308, 1.0, 0.2179, 1.0, 0.2051, 1.0, 0.1923, 1.0, 0.1795, 1.0, 0.1667, 1.0, 0.1667, 0.5, 0.75, 0.25, 0.5422, 0.37, 0.75, 0.49, 0.25, 0.25, 0.25, 0.2685, 0.234, 0.2592, 0.1667, 0.5, 0.1667, 1.0, 0.1538, 1.0, 0.141, 1.0, 0.1282, 1.0, 0.1154, 1.0, 0.1026, 1.0, 0.08974, 1.0, 0.07692, 1.0, 0.0641, 1.0, 0.05128, 1.0, 0.03846, 1.0, 0.02564, 1.0, 0.01282, 1.0, -8.941e-08, 1.0, -8.941e-08, 0.5, 0.05814, 0.3608, 0.05814, 0.3792, 0.04215, 0.37, 0.07413, 0.3515, 0.07413, 0.37, 0.05814, 0.3608, 0.09012, 0.3423, 0.09012, 0.3608, 0.07413, 0.3515, 0.1061, 0.3331, 0.1061, 0.3515, 0.09012, 0.3423, 0.1221, 0.3238, 0.1221, 0.3423, 0.1061, 0.3331, 0.1381, 0.3146, 0.1381, 0.3331, 0.1221, 0.3238, 0.1541, 0.3054, 0.1541, 0.3238, 0.1381, 0.3146, 0.1701, 0.2962, 0.1701, 0.3146, 0.1541, 0.3054, 0.186, 0.2869, 0.186, 0.3054, 0.1701, 0.2962, 0.202, 0.2777, 0.202, 0.2962, 0.186, 0.2869, 0.218, 0.2685, 0.218, 0.2869, 0.202, 0.2777, 0.234, 0.2592, 0.234, 0.2777, 0.218, 0.2685, 0.05814, 0.3608, 0.07413, 0.37, 0.05814, 0.3792, 0.07413, 0.37, 0.07413, 0.3885, 0.05814, 0.3792, 0.07413, 0.3515, 0.09012, 0.3608, 0.07413, 0.37, 0.09012, 0.3608, 0.09012, 0.3792, 0.07413, 0.37, 0.07413, 0.37, 0.09012, 0.3792, 0.07413, 0.3885, 0.09012, 0.3792, 0.09012, 0.3977, 0.07413, 0.3885, 0.09012, 0.3423, 0.1061, 0.3515, 0.09012, 0.3608, 0.1061, 0.3515, 0.1061, 0.37, 0.09012, 0.3608, 0.09012, 0.3608, 0.1061, 0.37, 0.09012, 0.3792, 0.1061, 0.37, 0.1061, 0.3885, 0.09012, 0.3792, 0.09012, 0.3792, 0.1061, 0.3885, 0.09012, 0.3977, 0.1061, 0.3885, 0.1061, 0.4069, 0.09012, 0.3977, 0.1061, 0.3331, 0.1221, 0.3423, 0.1061, 0.3515, 0.1221, 0.3423, 0.1221, 0.3608, 0.1061, 0.3515, 0.1061, 0.3515, 0.1221, 0.3608, 0.1061, 0.37, 0.1221, 0.3608, 0.1221, 0.3792, 0.1061, 0.37, 0.1061, 0.37, 0.1221, 0.3792, 0.1061, 0.3885, 0.1221, 0.3792, 0.1221, 0.3977, 0.1061, 0.3885, 0.1061, 0.3885, 0.1221, 0.3977, 0.1061, 0.4069, 0.1221, 0.3977, 0.1221, 0.4162, 0.1061, 0.4069, 0.1221, 0.3238, 0.1381, 0.3331, 0.1221, 0.3423, 0.1381, 0.3331, 0.1381, 0.3515, 0.1221, 0.3423, 0.1221, 0.3423, 0.1381, 0.3515, 0.1221, 0.3608, 0.1381, 0.3515, 0.1381, 0.37, 0.1221, 0.3608, 0.1221, 0.3608, 0.1381, 0.37, 0.1221, 0.3792, 0.1381, 0.37, 0.1381, 0.3885, 0.1221, 0.3792, 0.1221, 0.3792, 0.1381, 0.3885, 0.1221, 0.3977, 0.1381, 0.3885, 0.1381, 0.4069, 0.1221, 0.3977, 0.1221, 0.3977, 0.1381, 0.4069, 0.1221, 0.4162, 0.1381, 0.4069, 0.1381, 0.4254, 0.1221, 0.4162, 0.1381, 0.3146, 0.1541, 0.3238, 0.1381, 0.3331, 0.1541, 0.3238, 0.1541, 0.3423, 0.1381, 0.3331, 0.1381, 0.3331, 0.1541, 0.3423, 0.1381, 0.3515, 0.1541, 0.3423, 0.1541, 0.3608, 0.1381, 0.3515, 0.1381, 0.3515, 0.1541, 0.3608, 0.1381, 0.37, 0.1541, 0.3608, 0.1541, 0.3792, 0.1381, 0.37, 0.1381, 0.37, 0.1541, 0.3792, 0.1381, 0.3885, 0.1541, 0.3792, 0.1541, 0.3977, 0.1381, 0.3885, 0.1381, 0.3885, 0.1541, 0.3977, 0.1381, 0.4069, 0.1541, 0.3977, 0.1541, 0.4162, 0.1381, 0.4069, 0.1381, 0.4069, 0.1541, 0.4162, 0.1381, 0.4254, 0.1541, 0.4162, 0.1541, 0.4346, 0.1381, 0.4254, 0.1541, 0.3054, 0.1701, 0.3146, 0.1541, 0.3238, 0.1701, 0.3146, 0.1701, 0.3331, 0.1541, 0.3238, 0.1541, 0.3238, 0.1701, 0.3331, 0.1541, 0.3423, 0.1701, 0.3331, 0.1701, 0.3515, 0.1541, 0.3423, 0.1541, 0.3423, 0.1701, 0.3515, 0.1541, 0.3608, 0.1701, 0.3515, 0.1701, 0.37, 0.1541, 0.3608, 0.1541, 0.3608, 0.1701, 0.37, 0.1541, 0.3792, 0.1701, 0.37, 0.1701, 0.3885, 0.1541, 0.3792, 0.1541, 0.3792, 0.1701, 0.3885, 0.1541, 0.3977, 0.1701, 0.3885, 0.1701, 0.4069, 0.1541, 0.3977, 0.1541, 0.3977, 0.1701, 0.4069, 0.1541, 0.4162, 0.1701, 0.4069, 0.1701, 0.4254, 0.1541, 0.4162, 0.1541, 0.4162, 0.1701, 0.4254, 0.1541, 0.4346, 0.1701, 0.4254, 0.1701, 0.4438, 0.1541, 0.4346, 0.1701, 0.2962, 0.186, 0.3054, 0.1701, 0.3146, 0.186, 0.3054, 0.186, 0.3238, 0.1701, 0.3146, 0.1701, 0.3146, 0.186, 0.3238, 0.1701, 0.3331, 0.186, 0.3238, 0.186, 0.3423, 0.1701, 0.3331, 0.1701, 0.3331, 0.186, 0.3423, 0.1701, 0.3515, 0.186, 0.3423, 0.186, 0.3608, 0.1701, 0.3515, 0.1701, 0.3515, 0.186, 0.3608, 0.1701, 0.37, 0.186, 0.3608, 0.186, 0.3792, 0.1701, 0.37, 0.1701, 0.37, 0.186, 0.3792, 0.1701, 0.3885, 0.186, 0.3792, 0.186, 0.3977, 0.1701, 0.3885, 0.1701, 0.3885, 0.186, 0.3977, 0.1701, 0.4069, 0.186, 0.3977, 0.186, 0.4162, 0.1701, 0.4069, 0.1701, 0.4069, 0.186, 0.4162, 0.1701, 0.4254, 0.186, 0.4162, 0.186, 0.4346, 0.1701, 0.4254, 0.1701, 0.4254, 0.186, 0.4346, 0.1701, 0.4438, 0.186, 0.4346, 0.186, 0.4531, 0.1701, 0.4438, 0.186, 0.2869, 0.202, 0.2962, 0.186, 0.3054, 0.202, 0.2962, 0.202, 0.3146, 0.186, 0.3054, 0.186, 0.3054, 0.202, 0.3146, 0.186, 0.3238, 0.202, 0.3146, 0.202, 0.3331, 0.186, 0.3238, 0.186, 0.3238, 0.202, 0.3331, 0.186, 0.3423, 0.202, 0.3331, 0.202, 0.3515, 0.186, 0.3423, 0.186, 0.3423, 0.202, 0.3515, 0.186, 0.3608, 0.202, 0.3515, 0.202, 0.37, 0.186, 0.3608, 0.186, 0.3608, 0.202, 0.37, 0.186, 0.3792, 0.202, 0.37, 0.202, 0.3885, 0.186, 0.3792, 0.186, 0.3792, 0.202, 0.3885, 0.186, 0.3977, 0.202, 0.3885, 0.202, 0.4069, 0.186, 0.3977, 0.186, 0.3977, 0.202, 0.4069, 0.186, 0.4162, 0.202, 0.4069, 0.202, 0.4254, 0.186, 0.4162, 0.186, 0.4162, 0.202, 0.4254, 0.186, 0.4346, 0.202, 0.4254, 0.202, 0.4438, 0.186, 0.4346, 0.186, 0.4346, 0.202, 0.4438, 0.186, 0.4531, 0.202, 0.4438, 0.202, 0.4623, 0.186, 0.4531, 0.202, 0.2777, 0.218, 0.2869, 0.202, 0.2962, 0.218, 0.2869, 0.218, 0.3054, 0.202, 0.2962, 0.202, 0.2962, 0.218, 0.3054, 0.202, 0.3146, 0.218, 0.3054, 0.218, 0.3238, 0.202, 0.3146, 0.202, 0.3146, 0.218, 0.3238, 0.202, 0.3331, 0.218, 0.3238, 0.218, 0.3423, 0.202, 0.3331, 0.202, 0.3331, 0.218, 0.3423, 0.202, 0.3515, 0.218, 0.3423, 0.218, 0.3608, 0.202, 0.3515, 0.202, 0.3515, 0.218, 0.3608, 0.202, 0.37, 0.218, 0.3608, 0.218, 0.3792, 0.202, 0.37, 0.202, 0.37, 0.218, 0.3792, 0.202, 0.3885, 0.218, 0.3792, 0.218, 0.3977, 0.202, 0.3885, 0.202, 0.3885, 0.218, 0.3977, 0.202, 0.4069, 0.218, 0.3977, 0.218, 0.4162, 0.202, 0.4069, 0.202, 0.4069, 0.218, 0.4162, 0.202, 0.4254, 0.218, 0.4162, 0.218, 0.4346, 0.202, 0.4254, 0.202, 0.4254, 0.218, 0.4346, 0.202, 0.4438, 0.218, 0.4346, 0.218, 0.4531, 0.202, 0.4438, 0.202, 0.4438, 0.218, 0.4531, 0.202, 0.4623, 0.218, 0.4531, 0.218, 0.4715, 0.202, 0.4623, 0.218, 0.2685, 0.234, 0.2777, 0.218, 0.2869, 0.234, 0.2777, 0.234, 0.2962, 0.218, 0.2869, 0.218, 0.2869, 0.234, 0.2962, 0.218, 0.3054, 0.234, 0.2962, 0.234, 0.3146, 0.218, 0.3054, 0.218, 0.3054, 0.234, 0.3146, 0.218, 0.3238, 0.234, 0.3146, 0.234, 0.3331, 0.218, 0.3238, 0.218, 0.3238, 0.234, 0.3331, 0.218, 0.3423, 0.234, 0.3331, 0.234, 0.3515, 0.218, 0.3423, 0.218, 0.3423, 0.234, 0.3515, 0.218, 0.3608, 0.234, 0.3515, 0.234, 0.37, 0.218, 0.3608, 0.218, 0.3608, 0.234, 0.37, 0.218, 0.3792, 0.234, 0.37, 0.234, 0.3885, 0.218, 0.3792, 0.218, 0.3792, 0.234, 0.3885, 0.218, 0.3977, 0.234, 0.3885, 0.234, 0.4069, 0.218, 0.3977, 0.218, 0.3977, 0.234, 0.4069, 0.218, 0.4162, 0.234, 0.4069, 0.234, 0.4254, 0.218, 0.4162, 0.218, 0.4162, 0.234, 0.4254, 0.218, 0.4346, 0.234, 0.4254, 0.234, 0.4438, 0.218, 0.4346, 0.218, 0.4346, 0.234, 0.4438, 0.218, 0.4531, 0.234, 0.4438, 0.234, 0.4623, 0.218, 0.4531, 0.218, 0.4531, 0.234, 0.4623, 0.218, 0.4715, 0.234, 0.4623, 0.234, 0.4808, 0.218, 0.4715, 0.234, 0.2592, 0.25, 0.2685, 0.234, 0.2777, 0.25, 0.2685, 0.25, 0.2869, 0.234, 0.2777, 0.234, 0.2777, 0.25, 0.2869, 0.234, 0.2962, 0.25, 0.2869, 0.25, 0.3054, 0.234, 0.2962, 0.234, 0.2962, 0.25, 0.3054, 0.234, 0.3146, 0.25, 0.3054, 0.25, 0.3238, 0.234, 0.3146, 0.234, 0.3146, 0.25, 0.3238, 0.234, 0.3331, 0.25, 0.3238, 0.25, 0.3423, 0.234, 0.3331, 0.234, 0.3331, 0.25, 0.3423, 0.234, 0.3515, 0.25, 0.3423, 0.25, 0.3608, 0.234, 0.3515, 0.234, 0.3515, 0.25, 0.3608, 0.234, 0.37, 0.25, 0.3608, 0.25, 0.3792, 0.234, 0.37, 0.234, 0.37, 0.25, 0.3792, 0.234, 0.3885, 0.25, 0.3792, 0.25, 0.3977, 0.234, 0.3885, 0.234, 0.3885, 0.25, 0.3977, 0.234, 0.4069, 0.25, 0.3977, 0.25, 0.4162, 0.234, 0.4069, 0.234, 0.4069, 0.25, 0.4162, 0.234, 0.4254, 0.25, 0.4162, 0.25, 0.4346, 0.234, 0.4254, 0.234, 0.4254, 0.25, 0.4346, 0.234, 0.4438, 0.25, 0.4346, 0.25, 0.4531, 0.234, 0.4438, 0.234, 0.4438, 0.25, 0.4531, 0.234, 0.4623, 0.25, 0.4531, 0.25, 0.4715, 0.234, 0.4623, 0.234, 0.4623, 0.25, 0.4715, 0.234, 0.4808, 0.25, 0.4715, 0.25, 0.49, 0.234, 0.4808, 0.05814, 0.1392, 0.04215, 0.1485, 0.04215, 0.13, 0.07413, 0.1485, 0.05814, 0.1577, 0.05814, 0.1392, 0.09012, 0.1577, 0.07413, 0.1669, 0.07413, 0.1485, 0.1061, 0.1669, 0.09012, 0.1762, 0.09012, 0.1577, 0.1221, 0.1762, 0.1061, 0.1854, 0.1061, 0.1669, 0.1381, 0.1854, 0.1221, 0.1946, 0.1221, 0.1762, 0.1541, 0.1946, 0.1381, 0.2038, 0.1381, 0.1854, 0.1701, 0.2038, 0.1541, 0.2131, 0.1541, 0.1946, 0.186, 0.2131, 0.1701, 0.2223, 0.1701, 0.2038, 0.202, 0.2223, 0.186, 0.2315, 0.186, 0.2131, 0.218, 0.2315, 0.202, 0.2408, 0.202, 0.2223, 0.234, 0.2408, 0.218, 0.25, 0.218, 0.2315, 0.05814, 0.1392, 0.05814, 0.1577, 0.04215, 0.1485, 0.05814, 0.1577, 0.04215, 0.1669, 0.04215, 0.1485, 0.07413, 0.1485, 0.07413, 0.1669, 0.05814, 0.1577, 0.07413, 0.1669, 0.05814, 0.1762, 0.05814, 0.1577, 0.05814, 0.1577, 0.05814, 0.1762, 0.04215, 0.1669, 0.05814, 0.1762, 0.04215, 0.1854, 0.04215, 0.1669, 0.09012, 0.1577, 0.09012, 0.1762, 0.07413, 0.1669, 0.09012, 0.1762, 0.07413, 0.1854, 0.07413, 0.1669, 0.07413, 0.1669, 0.07413, 0.1854, 0.05814, 0.1762, 0.07413, 0.1854, 0.05814, 0.1946, 0.05814, 0.1762, 0.05814, 0.1762, 0.05814, 0.1946, 0.04215, 0.1854, 0.05814, 0.1946, 0.04215, 0.2038, 0.04215, 0.1854, 0.1061, 0.1669, 0.1061, 0.1854, 0.09012, 0.1762, 0.1061, 0.1854, 0.09012, 0.1946, 0.09012, 0.1762, 0.09012, 0.1762, 0.09012, 0.1946, 0.07413, 0.1854, 0.09012, 0.1946, 0.07413, 0.2038, 0.07413, 0.1854, 0.07413, 0.1854, 0.07413, 0.2038, 0.05814, 0.1946, 0.07413, 0.2038, 0.05814, 0.2131, 0.05814, 0.1946, 0.05814, 0.1946, 0.05814, 0.2131, 0.04215, 0.2038, 0.05814, 0.2131, 0.04215, 0.2223, 0.04215, 0.2038, 0.1221, 0.1762, 0.1221, 0.1946, 0.1061, 0.1854, 0.1221, 0.1946, 0.1061, 0.2038, 0.1061, 0.1854, 0.1061, 0.1854, 0.1061, 0.2038, 0.09012, 0.1946, 0.1061, 0.2038, 0.09012, 0.2131, 0.09012, 0.1946, 0.09012, 0.1946, 0.09012, 0.2131, 0.07413, 0.2038, 0.09012, 0.2131, 0.07413, 0.2223, 0.07413, 0.2038, 0.07413, 0.2038, 0.07413, 0.2223, 0.05814, 0.2131, 0.07413, 0.2223, 0.05814, 0.2315, 0.05814, 0.2131, 0.05814, 0.2131, 0.05814, 0.2315, 0.04215, 0.2223, 0.05814, 0.2315, 0.04215, 0.2408, 0.04215, 0.2223, 0.1381, 0.1854, 0.1381, 0.2038, 0.1221, 0.1946, 0.1381, 0.2038, 0.1221, 0.2131, 0.1221, 0.1946, 0.1221, 0.1946, 0.1221, 0.2131, 0.1061, 0.2038, 0.1221, 0.2131, 0.1061, 0.2223, 0.1061, 0.2038, 0.1061, 0.2038, 0.1061, 0.2223, 0.09012, 0.2131, 0.1061, 0.2223, 0.09012, 0.2315, 0.09012, 0.2131, 0.09012, 0.2131, 0.09012, 0.2315, 0.07413, 0.2223, 0.09012, 0.2315, 0.07413, 0.2408, 0.07413, 0.2223, 0.07413, 0.2223, 0.07413, 0.2408, 0.05814, 0.2315, 0.07413, 0.2408, 0.05814, 0.25, 0.05814, 0.2315, 0.05814, 0.2315, 0.05814, 0.25, 0.04215, 0.2408, 0.05814, 0.25, 0.04215, 0.2592, 0.04215, 0.2408, 0.1541, 0.1946, 0.1541, 0.2131, 0.1381, 0.2038, 0.1541, 0.2131, 0.1381, 0.2223, 0.1381, 0.2038, 0.1381, 0.2038, 0.1381, 0.2223, 0.1221, 0.2131, 0.1381, 0.2223, 0.1221, 0.2315, 0.1221, 0.2131, 0.1221, 0.2131, 0.1221, 0.2315, 0.1061, 0.2223, 0.1221, 0.2315, 0.1061, 0.2408, 0.1061, 0.2223, 0.1061, 0.2223, 0.1061, 0.2408, 0.09012, 0.2315, 0.1061, 0.2408, 0.09012, 0.25, 0.09012, 0.2315, 0.09012, 0.2315, 0.09012, 0.25, 0.07413, 0.2408, 0.09012, 0.25, 0.07413, 0.2592, 0.07413, 0.2408, 0.07413, 0.2408, 0.07413, 0.2592, 0.05814, 0.25, 0.07413, 0.2592, 0.05814, 0.2685, 0.05814, 0.25, 0.05814, 0.25, 0.05814, 0.2685, 0.04215, 0.2592, 0.05814, 0.2685, 0.04215, 0.2777, 0.04215, 0.2592, 0.1701, 0.2038, 0.1701, 0.2223, 0.1541, 0.2131, 0.1701, 0.2223, 0.1541, 0.2315, 0.1541, 0.2131, 0.1541, 0.2131, 0.1541, 0.2315, 0.1381, 0.2223, 0.1541, 0.2315, 0.1381, 0.2408, 0.1381, 0.2223, 0.1381, 0.2223, 0.1381, 0.2408, 0.1221, 0.2315, 0.1381, 0.2408, 0.1221, 0.25, 0.1221, 0.2315, 0.1221, 0.2315, 0.1221, 0.25, 0.1061, 0.2408, 0.1221, 0.25, 0.1061, 0.2592, 0.1061, 0.2408, 0.1061, 0.2408, 0.1061, 0.2592, 0.09012, 0.25, 0.1061, 0.2592, 0.09012, 0.2685, 0.09012, 0.25, 0.09012, 0.25, 0.09012, 0.2685, 0.07413, 0.2592, 0.09012, 0.2685, 0.07413, 0.2777, 0.07413, 0.2592, 0.07413, 0.2592, 0.07413, 0.2777, 0.05814, 0.2685, 0.07413, 0.2777, 0.05814, 0.2869, 0.05814, 0.2685, 0.05814, 0.2685, 0.05814, 0.2869, 0.04215, 0.2777, 0.05814, 0.2869, 0.04215, 0.2962, 0.04215, 0.2777, 0.186, 0.2131, 0.186, 0.2315, 0.1701, 0.2223, 0.186, 0.2315, 0.1701, 0.2408, 0.1701, 0.2223, 0.1701, 0.2223, 0.1701, 0.2408, 0.1541, 0.2315, 0.1701, 0.2408, 0.1541, 0.25, 0.1541, 0.2315, 0.1541, 0.2315, 0.1541, 0.25, 0.1381, 0.2408, 0.1541, 0.25, 0.1381, 0.2592, 0.1381, 0.2408, 0.1381, 0.2408, 0.1381, 0.2592, 0.1221, 0.25, 0.1381, 0.2592, 0.1221, 0.2685, 0.1221, 0.25, 0.1221, 0.25, 0.1221, 0.2685, 0.1061, 0.2592, 0.1221, 0.2685, 0.1061, 0.2777, 0.1061, 0.2592, 0.1061, 0.2592, 0.1061, 0.2777, 0.09012, 0.2685, 0.1061, 0.2777, 0.09012, 0.2869, 0.09012, 0.2685, 0.09012, 0.2685, 0.09012, 0.2869, 0.07413, 0.2777, 0.09012, 0.2869, 0.07413, 0.2962, 0.07413, 0.2777, 0.07413, 0.2777, 0.07413, 0.2962, 0.05814, 0.2869, 0.07413, 0.2962, 0.05814, 0.3054, 0.05814, 0.2869, 0.05814, 0.2869, 0.05814, 0.3054, 0.04215, 0.2962, 0.05814, 0.3054, 0.04215, 0.3146, 0.04215, 0.2962, 0.202, 0.2223, 0.202, 0.2408, 0.186, 0.2315, 0.202, 0.2408, 0.186, 0.25, 0.186, 0.2315, 0.186, 0.2315, 0.186, 0.25, 0.1701, 0.2408, 0.186, 0.25, 0.1701, 0.2592, 0.1701, 0.2408, 0.1701, 0.2408, 0.1701, 0.2592, 0.1541, 0.25, 0.1701, 0.2592, 0.1541, 0.2685, 0.1541, 0.25, 0.1541, 0.25, 0.1541, 0.2685, 0.1381, 0.2592, 0.1541, 0.2685, 0.1381, 0.2777, 0.1381, 0.2592, 0.1381, 0.2592, 0.1381, 0.2777, 0.1221, 0.2685, 0.1381, 0.2777, 0.1221, 0.2869, 0.1221, 0.2685, 0.1221, 0.2685, 0.1221, 0.2869, 0.1061, 0.2777, 0.1221, 0.2869, 0.1061, 0.2962, 0.1061, 0.2777, 0.1061, 0.2777, 0.1061, 0.2962, 0.09012, 0.2869, 0.1061, 0.2962, 0.09012, 0.3054, 0.09012, 0.2869, 0.09012, 0.2869, 0.09012, 0.3054, 0.07413, 0.2962, 0.09012, 0.3054, 0.07413, 0.3146, 0.07413, 0.2962, 0.07413, 0.2962, 0.07413, 0.3146, 0.05814, 0.3054, 0.07413, 0.3146, 0.05814, 0.3238, 0.05814, 0.3054, 0.05814, 0.3054, 0.05814, 0.3238, 0.04215, 0.3146, 0.05814, 0.3238, 0.04215, 0.3331, 0.04215, 0.3146, 0.218, 0.2315, 0.218, 0.25, 0.202, 0.2408, 0.218, 0.25, 0.202, 0.2592, 0.202, 0.2408, 0.202, 0.2408, 0.202, 0.2592, 0.186, 0.25, 0.202, 0.2592, 0.186, 0.2685, 0.186, 0.25, 0.186, 0.25, 0.186, 0.2685, 0.1701, 0.2592, 0.186, 0.2685, 0.1701, 0.2777, 0.1701, 0.2592, 0.1701, 0.2592, 0.1701, 0.2777, 0.1541, 0.2685, 0.1701, 0.2777, 0.1541, 0.2869, 0.1541, 0.2685, 0.1541, 0.2685, 0.1541, 0.2869, 0.1381, 0.2777, 0.1541, 0.2869, 0.1381, 0.2962, 0.1381, 0.2777, 0.1381, 0.2777, 0.1381, 0.2962, 0.1221, 0.2869, 0.1381, 0.2962, 0.1221, 0.3054, 0.1221, 0.2869, 0.1221, 0.2869, 0.1221, 0.3054, 0.1061, 0.2962, 0.1221, 0.3054, 0.1061, 0.3146, 0.1061, 0.2962, 0.1061, 0.2962, 0.1061, 0.3146, 0.09012, 0.3054, 0.1061, 0.3146, 0.09012, 0.3238, 0.09012, 0.3054, 0.09012, 0.3054, 0.09012, 0.3238, 0.07413, 0.3146, 0.09012, 0.3238, 0.07413, 0.3331, 0.07413, 0.3146, 0.07413, 0.3146, 0.07413, 0.3331, 0.05814, 0.3238, 0.07413, 0.3331, 0.05814, 0.3423, 0.05814, 0.3238, 0.05814, 0.3238, 0.05814, 0.3423, 0.04215, 0.3331, 0.05814, 0.3423, 0.04215, 0.3515, 0.04215, 0.3331, 0.234, 0.2408, 0.234, 0.2592, 0.218, 0.25, 0.234, 0.2592, 0.218, 0.2685, 0.218, 0.25, 0.218, 0.25, 0.218, 0.2685, 0.202, 0.2592, 0.218, 0.2685, 0.202, 0.2777, 0.202, 0.2592, 0.202, 0.2592, 0.202, 0.2777, 0.186, 0.2685, 0.202, 0.2777, 0.186, 0.2869, 0.186, 0.2685, 0.186, 0.2685, 0.186, 0.2869, 0.1701, 0.2777, 0.186, 0.2869, 0.1701, 0.2962, 0.1701, 0.2777, 0.1701, 0.2777, 0.1701, 0.2962, 0.1541, 0.2869, 0.1701, 0.2962, 0.1541, 0.3054, 0.1541, 0.2869, 0.1541, 0.2869, 0.1541, 0.3054, 0.1381, 0.2962, 0.1541, 0.3054, 0.1381, 0.3146, 0.1381, 0.2962, 0.1381, 0.2962, 0.1381, 0.3146, 0.1221, 0.3054, 0.1381, 0.3146, 0.1221, 0.3238, 0.1221, 0.3054, 0.1221, 0.3054, 0.1221, 0.3238, 0.1061, 0.3146, 0.1221, 0.3238, 0.1061, 0.3331, 0.1061, 0.3146, 0.1061, 0.3146, 0.1061, 0.3331, 0.09012, 0.3238, 0.1061, 0.3331, 0.09012, 0.3423, 0.09012, 0.3238, 0.09012, 0.3238, 0.09012, 0.3423, 0.07413, 0.3331, 0.09012, 0.3423, 0.07413, 0.3515, 0.07413, 0.3331, 0.07413, 0.3331, 0.07413, 0.3515, 0.05814, 0.3423, 0.07413, 0.3515, 0.05814, 0.3608, 0.05814, 0.3423, 0.05814, 0.3423, 0.05814, 0.3608, 0.04215, 0.3515, 0.05814, 0.3608, 0.04215, 0.37, 0.04215, 0.3515, 0.25, 0.02846, 0.234, 0.01923, 0.25, 0.01, 0.25, 0.04692, 0.234, 0.03769, 0.25, 0.02846, 0.25, 0.06538, 0.234, 0.05615, 0.25, 0.04692, 0.25, 0.08385, 0.234, 0.07462, 0.25, 0.06538, 0.25, 0.1023, 0.234, 0.09308, 0.25, 0.08385, 0.25, 0.1208, 0.234, 0.1115, 0.25, 0.1023, 0.25, 0.1392, 0.234, 0.13, 0.25, 0.1208, 0.25, 0.1577, 0.234, 0.1485, 0.25, 0.1392, 0.25, 0.1762, 0.234, 0.1669, 0.25, 0.1577, 0.25, 0.1946, 0.234, 0.1854, 0.25, 0.1762, 0.25, 0.2131, 0.234, 0.2038, 0.25, 0.1946, 0.25, 0.2315, 0.234, 0.2223, 0.25, 0.2131, 0.25, 0.02846, 0.234, 0.03769, 0.234, 0.01923, 0.234, 0.03769, 0.218, 0.02846, 0.234, 0.01923, 0.25, 0.04692, 0.234, 0.05615, 0.234, 0.03769, 0.234, 0.05615, 0.218, 0.04692, 0.234, 0.03769, 0.234, 0.03769, 0.218, 0.04692, 0.218, 0.02846, 0.218, 0.04692, 0.202, 0.03769, 0.218, 0.02846, 0.25, 0.06538, 0.234, 0.07462, 0.234, 0.05615, 0.234, 0.07462, 0.218, 0.06538, 0.234, 0.05615, 0.234, 0.05615, 0.218, 0.06538, 0.218, 0.04692, 0.218, 0.06538, 0.202, 0.05615, 0.218, 0.04692, 0.218, 0.04692, 0.202, 0.05615, 0.202, 0.03769, 0.202, 0.05615, 0.186, 0.04692, 0.202, 0.03769, 0.25, 0.08385, 0.234, 0.09308, 0.234, 0.07462, 0.234, 0.09308, 0.218, 0.08385, 0.234, 0.07462, 0.234, 0.07462, 0.218, 0.08385, 0.218, 0.06538, 0.218, 0.08385, 0.202, 0.07462, 0.218, 0.06538, 0.218, 0.06538, 0.202, 0.07462, 0.202, 0.05615, 0.202, 0.07462, 0.186, 0.06538, 0.202, 0.05615, 0.202, 0.05615, 0.186, 0.06538, 0.186, 0.04692, 0.186, 0.06538, 0.1701, 0.05615, 0.186, 0.04692, 0.25, 0.1023, 0.234, 0.1115, 0.234, 0.09308, 0.234, 0.1115, 0.218, 0.1023, 0.234, 0.09308, 0.234, 0.09308, 0.218, 0.1023, 0.218, 0.08385, 0.218, 0.1023, 0.202, 0.09308, 0.218, 0.08385, 0.218, 0.08385, 0.202, 0.09308, 0.202, 0.07462, 0.202, 0.09308, 0.186, 0.08385, 0.202, 0.07462, 0.202, 0.07462, 0.186, 0.08385, 0.186, 0.06538, 0.186, 0.08385, 0.1701, 0.07462, 0.186, 0.06538, 0.186, 0.06538, 0.1701, 0.07462, 0.1701, 0.05615, 0.1701, 0.07462, 0.1541, 0.06538, 0.1701, 0.05615, 0.25, 0.1208, 0.234, 0.13, 0.234, 0.1115, 0.234, 0.13, 0.218, 0.1208, 0.234, 0.1115, 0.234, 0.1115, 0.218, 0.1208, 0.218, 0.1023, 0.218, 0.1208, 0.202, 0.1115, 0.218, 0.1023, 0.218, 0.1023, 0.202, 0.1115, 0.202, 0.09308, 0.202, 0.1115, 0.186, 0.1023, 0.202, 0.09308, 0.202, 0.09308, 0.186, 0.1023, 0.186, 0.08385, 0.186, 0.1023, 0.1701, 0.09308, 0.186, 0.08385, 0.186, 0.08385, 0.1701, 0.09308, 0.1701, 0.07462, 0.1701, 0.09308, 0.1541, 0.08385, 0.1701, 0.07462, 0.1701, 0.07462, 0.1541, 0.08385, 0.1541, 0.06538, 0.1541, 0.08385, 0.1381, 0.07462, 0.1541, 0.06538, 0.25, 0.1392, 0.234, 0.1485, 0.234, 0.13, 0.234, 0.1485, 0.218, 0.1392, 0.234, 0.13, 0.234, 0.13, 0.218, 0.1392, 0.218, 0.1208, 0.218, 0.1392, 0.202, 0.13, 0.218, 0.1208, 0.218, 0.1208, 0.202, 0.13, 0.202, 0.1115, 0.202, 0.13, 0.186, 0.1208, 0.202, 0.1115, 0.202, 0.1115, 0.186, 0.1208, 0.186, 0.1023, 0.186, 0.1208, 0.1701, 0.1115, 0.186, 0.1023, 0.186, 0.1023, 0.1701, 0.1115, 0.1701, 0.09308, 0.1701, 0.1115, 0.1541, 0.1023, 0.1701, 0.09308, 0.1701, 0.09308, 0.1541, 0.1023, 0.1541, 0.08385, 0.1541, 0.1023, 0.1381, 0.09308, 0.1541, 0.08385, 0.1541, 0.08385, 0.1381, 0.09308, 0.1381, 0.07462, 0.1381, 0.09308, 0.1221, 0.08385, 0.1381, 0.07462, 0.25, 0.1577, 0.234, 0.1669, 0.234, 0.1485, 0.234, 0.1669, 0.218, 0.1577, 0.234, 0.1485, 0.234, 0.1485, 0.218, 0.1577, 0.218, 0.1392, 0.218, 0.1577, 0.202, 0.1485, 0.218, 0.1392, 0.218, 0.1392, 0.202, 0.1485, 0.202, 0.13, 0.202, 0.1485, 0.186, 0.1392, 0.202, 0.13, 0.202, 0.13, 0.186, 0.1392, 0.186, 0.1208, 0.186, 0.1392, 0.1701, 0.13, 0.186, 0.1208, 0.186, 0.1208, 0.1701, 0.13, 0.1701, 0.1115, 0.1701, 0.13, 0.1541, 0.1208, 0.1701, 0.1115, 0.1701, 0.1115, 0.1541, 0.1208, 0.1541, 0.1023, 0.1541, 0.1208, 0.1381, 0.1115, 0.1541, 0.1023, 0.1541, 0.1023, 0.1381, 0.1115, 0.1381, 0.09308, 0.1381, 0.1115, 0.1221, 0.1023, 0.1381, 0.09308, 0.1381, 0.09308, 0.1221, 0.1023, 0.1221, 0.08385, 0.1221, 0.1023, 0.1061, 0.09308, 0.1221, 0.08385, 0.25, 0.1762, 0.234, 0.1854, 0.234, 0.1669, 0.234, 0.1854, 0.218, 0.1762, 0.234, 0.1669, 0.234, 0.1669, 0.218, 0.1762, 0.218, 0.1577, 0.218, 0.1762, 0.202, 0.1669, 0.218, 0.1577, 0.218, 0.1577, 0.202, 0.1669, 0.202, 0.1485, 0.202, 0.1669, 0.186, 0.1577, 0.202, 0.1485, 0.202, 0.1485, 0.186, 0.1577, 0.186, 0.1392, 0.186, 0.1577, 0.1701, 0.1485, 0.186, 0.1392, 0.186, 0.1392, 0.1701, 0.1485, 0.1701, 0.13, 0.1701, 0.1485, 0.1541, 0.1392, 0.1701, 0.13, 0.1701, 0.13, 0.1541, 0.1392, 0.1541, 0.1208, 0.1541, 0.1392, 0.1381, 0.13, 0.1541, 0.1208, 0.1541, 0.1208, 0.1381, 0.13, 0.1381, 0.1115, 0.1381, 0.13, 0.1221, 0.1208, 0.1381, 0.1115, 0.1381, 0.1115, 0.1221, 0.1208, 0.1221, 0.1023, 0.1221, 0.1208, 0.1061, 0.1115, 0.1221, 0.1023, 0.1221, 0.1023, 0.1061, 0.1115, 0.1061, 0.09308, 0.1061, 0.1115, 0.09012, 0.1023, 0.1061, 0.09308, 0.25, 0.1946, 0.234, 0.2038, 0.234, 0.1854, 0.234, 0.2038, 0.218, 0.1946, 0.234, 0.1854, 0.234, 0.1854, 0.218, 0.1946, 0.218, 0.1762, 0.218, 0.1946, 0.202, 0.1854, 0.218, 0.1762, 0.218, 0.1762, 0.202, 0.1854, 0.202, 0.1669, 0.202, 0.1854, 0.186, 0.1762, 0.202, 0.1669, 0.202, 0.1669, 0.186, 0.1762, 0.186, 0.1577, 0.186, 0.1762, 0.1701, 0.1669, 0.186, 0.1577, 0.186, 0.1577, 0.1701, 0.1669, 0.1701, 0.1485, 0.1701, 0.1669, 0.1541, 0.1577, 0.1701, 0.1485, 0.1701, 0.1485, 0.1541, 0.1577, 0.1541, 0.1392, 0.1541, 0.1577, 0.1381, 0.1485, 0.1541, 0.1392, 0.1541, 0.1392, 0.1381, 0.1485, 0.1381, 0.13, 0.1381, 0.1485, 0.1221, 0.1392, 0.1381, 0.13, 0.1381, 0.13, 0.1221, 0.1392, 0.1221, 0.1208, 0.1221, 0.1392, 0.1061, 0.13, 0.1221, 0.1208, 0.1221, 0.1208, 0.1061, 0.13, 0.1061, 0.1115, 0.1061, 0.13, 0.09012, 0.1208, 0.1061, 0.1115, 0.1061, 0.1115, 0.09012, 0.1208, 0.09012, 0.1023, 0.09012, 0.1208, 0.07413, 0.1115, 0.09012, 0.1023, 0.25, 0.2131, 0.234, 0.2223, 0.234, 0.2038, 0.234, 0.2223, 0.218, 0.2131, 0.234, 0.2038, 0.234, 0.2038, 0.218, 0.2131, 0.218, 0.1946, 0.218, 0.2131, 0.202, 0.2038, 0.218, 0.1946, 0.218, 0.1946, 0.202, 0.2038, 0.202, 0.1854, 0.202, 0.2038, 0.186, 0.1946, 0.202, 0.1854, 0.202, 0.1854, 0.186, 0.1946, 0.186, 0.1762, 0.186, 0.1946, 0.1701, 0.1854, 0.186, 0.1762, 0.186, 0.1762, 0.1701, 0.1854, 0.1701, 0.1669, 0.1701, 0.1854, 0.1541, 0.1762, 0.1701, 0.1669, 0.1701, 0.1669, 0.1541, 0.1762, 0.1541, 0.1577, 0.1541, 0.1762, 0.1381, 0.1669, 0.1541, 0.1577, 0.1541, 0.1577, 0.1381, 0.1669, 0.1381, 0.1485, 0.1381, 0.1669, 0.1221, 0.1577, 0.1381, 0.1485, 0.1381, 0.1485, 0.1221, 0.1577, 0.1221, 0.1392, 0.1221, 0.1577, 0.1061, 0.1485, 0.1221, 0.1392, 0.1221, 0.1392, 0.1061, 0.1485, 0.1061, 0.13, 0.1061, 0.1485, 0.09012, 0.1392, 0.1061, 0.13, 0.1061, 0.13, 0.09012, 0.1392, 0.09012, 0.1208, 0.09012, 0.1392, 0.07413, 0.13, 0.09012, 0.1208, 0.09012, 0.1208, 0.07413, 0.13, 0.07413, 0.1115, 0.07413, 0.13, 0.05814, 0.1208, 0.07413, 0.1115, 0.25, 0.2315, 0.234, 0.2408, 0.234, 0.2223, 0.234, 0.2408, 0.218, 0.2315, 0.234, 0.2223, 0.234, 0.2223, 0.218, 0.2315, 0.218, 0.2131, 0.218, 0.2315, 0.202, 0.2223, 0.218, 0.2131, 0.218, 0.2131, 0.202, 0.2223, 0.202, 0.2038, 0.202, 0.2223, 0.186, 0.2131, 0.202, 0.2038, 0.202, 0.2038, 0.186, 0.2131, 0.186, 0.1946, 0.186, 0.2131, 0.1701, 0.2038, 0.186, 0.1946, 0.186, 0.1946, 0.1701, 0.2038, 0.1701, 0.1854, 0.1701, 0.2038, 0.1541, 0.1946, 0.1701, 0.1854, 0.1701, 0.1854, 0.1541, 0.1946, 0.1541, 0.1762, 0.1541, 0.1946, 0.1381, 0.1854, 0.1541, 0.1762, 0.1541, 0.1762, 0.1381, 0.1854, 0.1381, 0.1669, 0.1381, 0.1854, 0.1221, 0.1762, 0.1381, 0.1669, 0.1381, 0.1669, 0.1221, 0.1762, 0.1221, 0.1577, 0.1221, 0.1762, 0.1061, 0.1669, 0.1221, 0.1577, 0.1221, 0.1577, 0.1061, 0.1669, 0.1061, 0.1485, 0.1061, 0.1669, 0.09012, 0.1577, 0.1061, 0.1485, 0.1061, 0.1485, 0.09012, 0.1577, 0.09012, 0.1392, 0.09012, 0.1577, 0.07413, 0.1485, 0.09012, 0.1392, 0.09012, 0.1392, 0.07413, 0.1485, 0.07413, 0.13, 0.07413, 0.1485, 0.05814, 0.1392, 0.07413, 0.13, 0.07413, 0.13, 0.05814, 0.1392, 0.05814, 0.1208, 0.05814, 0.1392, 0.04215, 0.13, 0.05814, 0.1208, 0.4419, 0.1392, 0.4419, 0.1208, 0.4578, 0.13, 0.4259, 0.1485, 0.4259, 0.13, 0.4419, 0.1392, 0.4099, 0.1577, 0.4099, 0.1392, 0.4259, 0.1485, 0.3939, 0.1669, 0.3939, 0.1485, 0.4099, 0.1577, 0.3779, 0.1762, 0.3779, 0.1577, 0.3939, 0.1669, 0.3619, 0.1854, 0.3619, 0.1669, 0.3779, 0.1762, 0.3459, 0.1946, 0.3459, 0.1762, 0.3619, 0.1854, 0.3299, 0.2038, 0.3299, 0.1854, 0.3459, 0.1946, 0.314, 0.2131, 0.314, 0.1946, 0.3299, 0.2038, 0.298, 0.2223, 0.298, 0.2038, 0.314, 0.2131, 0.282, 0.2315, 0.282, 0.2131, 0.298, 0.2223, 0.266, 0.2408, 0.266, 0.2223, 0.282, 0.2315, 0.4419, 0.1392, 0.4259, 0.13, 0.4419, 0.1208, 0.4259, 0.13, 0.4259, 0.1115, 0.4419, 0.1208, 0.4259, 0.1485, 0.4099, 0.1392, 0.4259, 0.13, 0.4099, 0.1392, 0.4099, 0.1208, 0.4259, 0.13, 0.4259, 0.13, 0.4099, 0.1208, 0.4259, 0.1115, 0.4099, 0.1208, 0.4099, 0.1023, 0.4259, 0.1115, 0.4099, 0.1577, 0.3939, 0.1485, 0.4099, 0.1392, 0.3939, 0.1485, 0.3939, 0.13, 0.4099, 0.1392, 0.4099, 0.1392, 0.3939, 0.13, 0.4099, 0.1208, 0.3939, 0.13, 0.3939, 0.1115, 0.4099, 0.1208, 0.4099, 0.1208, 0.3939, 0.1115, 0.4099, 0.1023, 0.3939, 0.1115, 0.3939, 0.09308, 0.4099, 0.1023, 0.3939, 0.1669, 0.3779, 0.1577, 0.3939, 0.1485, 0.3779, 0.1577, 0.3779, 0.1392, 0.3939, 0.1485, 0.3939, 0.1485, 0.3779, 0.1392, 0.3939, 0.13, 0.3779, 0.1392, 0.3779, 0.1208, 0.3939, 0.13, 0.3939, 0.13, 0.3779, 0.1208, 0.3939, 0.1115, 0.3779, 0.1208, 0.3779, 0.1023, 0.3939, 0.1115, 0.3939, 0.1115, 0.3779, 0.1023, 0.3939, 0.09308, 0.3779, 0.1023, 0.3779, 0.08385, 0.3939, 0.09308, 0.3779, 0.1762, 0.3619, 0.1669, 0.3779, 0.1577, 0.3619, 0.1669, 0.3619, 0.1485, 0.3779, 0.1577, 0.3779, 0.1577, 0.3619, 0.1485, 0.3779, 0.1392, 0.3619, 0.1485, 0.3619, 0.13, 0.3779, 0.1392, 0.3779, 0.1392, 0.3619, 0.13, 0.3779, 0.1208, 0.3619, 0.13, 0.3619, 0.1115, 0.3779, 0.1208, 0.3779, 0.1208, 0.3619, 0.1115, 0.3779, 0.1023, 0.3619, 0.1115, 0.3619, 0.09308, 0.3779, 0.1023, 0.3779, 0.1023, 0.3619, 0.09308, 0.3779, 0.08385, 0.3619, 0.09308, 0.3619, 0.07462, 0.3779, 0.08385, 0.3619, 0.1854, 0.3459, 0.1762, 0.3619, 0.1669, 0.3459, 0.1762, 0.3459, 0.1577, 0.3619, 0.1669, 0.3619, 0.1669, 0.3459, 0.1577, 0.3619, 0.1485, 0.3459, 0.1577, 0.3459, 0.1392, 0.3619, 0.1485, 0.3619, 0.1485, 0.3459, 0.1392, 0.3619, 0.13, 0.3459, 0.1392, 0.3459, 0.1208, 0.3619, 0.13, 0.3619, 0.13, 0.3459, 0.1208, 0.3619, 0.1115, 0.3459, 0.1208, 0.3459, 0.1023, 0.3619, 0.1115, 0.3619, 0.1115, 0.3459, 0.1023, 0.3619, 0.09308, 0.3459, 0.1023, 0.3459, 0.08385, 0.3619, 0.09308, 0.3619, 0.09308, 0.3459, 0.08385, 0.3619, 0.07462, 0.3459, 0.08385, 0.3459, 0.06538, 0.3619, 0.07462, 0.3459, 0.1946, 0.3299, 0.1854, 0.3459, 0.1762, 0.3299, 0.1854, 0.3299, 0.1669, 0.3459, 0.1762, 0.3459, 0.1762, 0.3299, 0.1669, 0.3459, 0.1577, 0.3299, 0.1669, 0.3299, 0.1485, 0.3459, 0.1577, 0.3459, 0.1577, 0.3299, 0.1485, 0.3459, 0.1392, 0.3299, 0.1485, 0.3299, 0.13, 0.3459, 0.1392, 0.3459, 0.1392, 0.3299, 0.13, 0.3459, 0.1208, 0.3299, 0.13, 0.3299, 0.1115, 0.3459, 0.1208, 0.3459, 0.1208, 0.3299, 0.1115, 0.3459, 0.1023, 0.3299, 0.1115, 0.3299, 0.09308, 0.3459, 0.1023, 0.3459, 0.1023, 0.3299, 0.09308, 0.3459, 0.08385, 0.3299, 0.09308, 0.3299, 0.07462, 0.3459, 0.08385, 0.3459, 0.08385, 0.3299, 0.07462, 0.3459, 0.06538, 0.3299, 0.07462, 0.3299, 0.05615, 0.3459, 0.06538, 0.3299, 0.2038, 0.314, 0.1946, 0.3299, 0.1854, 0.314, 0.1946, 0.314, 0.1762, 0.3299, 0.1854, 0.3299, 0.1854, 0.314, 0.1762, 0.3299, 0.1669, 0.314, 0.1762, 0.314, 0.1577, 0.3299, 0.1669, 0.3299, 0.1669, 0.314, 0.1577, 0.3299, 0.1485, 0.314, 0.1577, 0.314, 0.1392, 0.3299, 0.1485, 0.3299, 0.1485, 0.314, 0.1392, 0.3299, 0.13, 0.314, 0.1392, 0.314, 0.1208, 0.3299, 0.13, 0.3299, 0.13, 0.314, 0.1208, 0.3299, 0.1115, 0.314, 0.1208, 0.314, 0.1023, 0.3299, 0.1115, 0.3299, 0.1115, 0.314, 0.1023, 0.3299, 0.09308, 0.314, 0.1023, 0.314, 0.08385, 0.3299, 0.09308, 0.3299, 0.09308, 0.314, 0.08385, 0.3299, 0.07462, 0.314, 0.08385, 0.314, 0.06538, 0.3299, 0.07462, 0.3299, 0.07462, 0.314, 0.06538, 0.3299, 0.05615, 0.314, 0.06538, 0.314, 0.04692, 0.3299, 0.05615, 0.314, 0.2131, 0.298, 0.2038, 0.314, 0.1946, 0.298, 0.2038, 0.298, 0.1854, 0.314, 0.1946, 0.314, 0.1946, 0.298, 0.1854, 0.314, 0.1762, 0.298, 0.1854, 0.298, 0.1669, 0.314, 0.1762, 0.314, 0.1762, 0.298, 0.1669, 0.314, 0.1577, 0.298, 0.1669, 0.298, 0.1485, 0.314, 0.1577, 0.314, 0.1577, 0.298, 0.1485, 0.314, 0.1392, 0.298, 0.1485, 0.298, 0.13, 0.314, 0.1392, 0.314, 0.1392, 0.298, 0.13, 0.314, 0.1208, 0.298, 0.13, 0.298, 0.1115, 0.314, 0.1208, 0.314, 0.1208, 0.298, 0.1115, 0.314, 0.1023, 0.298, 0.1115, 0.298, 0.09308, 0.314, 0.1023, 0.314, 0.1023, 0.298, 0.09308, 0.314, 0.08385, 0.298, 0.09308, 0.298, 0.07462, 0.314, 0.08385, 0.314, 0.08385, 0.298, 0.07462, 0.314, 0.06538, 0.298, 0.07462, 0.298, 0.05615, 0.314, 0.06538, 0.314, 0.06538, 0.298, 0.05615, 0.314, 0.04692, 0.298, 0.05615, 0.298, 0.03769, 0.314, 0.04692, 0.298, 0.2223, 0.282, 0.2131, 0.298, 0.2038, 0.282, 0.2131, 0.282, 0.1946, 0.298, 0.2038, 0.298, 0.2038, 0.282, 0.1946, 0.298, 0.1854, 0.282, 0.1946, 0.282, 0.1762, 0.298, 0.1854, 0.298, 0.1854, 0.282, 0.1762, 0.298, 0.1669, 0.282, 0.1762, 0.282, 0.1577, 0.298, 0.1669, 0.298, 0.1669, 0.282, 0.1577, 0.298, 0.1485, 0.282, 0.1577, 0.282, 0.1392, 0.298, 0.1485, 0.298, 0.1485, 0.282, 0.1392, 0.298, 0.13, 0.282, 0.1392, 0.282, 0.1208, 0.298, 0.13, 0.298, 0.13, 0.282, 0.1208, 0.298, 0.1115, 0.282, 0.1208, 0.282, 0.1023, 0.298, 0.1115, 0.298, 0.1115, 0.282, 0.1023, 0.298, 0.09308, 0.282, 0.1023, 0.282, 0.08385, 0.298, 0.09308, 0.298, 0.09308, 0.282, 0.08385, 0.298, 0.07462, 0.282, 0.08385, 0.282, 0.06538, 0.298, 0.07462, 0.298, 0.07462, 0.282, 0.06538, 0.298, 0.05615, 0.282, 0.06538, 0.282, 0.04692, 0.298, 0.05615, 0.298, 0.05615, 0.282, 0.04692, 0.298, 0.03769, 0.282, 0.04692, 0.282, 0.02846, 0.298, 0.03769, 0.282, 0.2315, 0.266, 0.2223, 0.282, 0.2131, 0.266, 0.2223, 0.266, 0.2038, 0.282, 0.2131, 0.282, 0.2131, 0.266, 0.2038, 0.282, 0.1946, 0.266, 0.2038, 0.266, 0.1854, 0.282, 0.1946, 0.282, 0.1946, 0.266, 0.1854, 0.282, 0.1762, 0.266, 0.1854, 0.266, 0.1669, 0.282, 0.1762, 0.282, 0.1762, 0.266, 0.1669, 0.282, 0.1577, 0.266, 0.1669, 0.266, 0.1485, 0.282, 0.1577, 0.282, 0.1577, 0.266, 0.1485, 0.282, 0.1392, 0.266, 0.1485, 0.266, 0.13, 0.282, 0.1392, 0.282, 0.1392, 0.266, 0.13, 0.282, 0.1208, 0.266, 0.13, 0.266, 0.1115, 0.282, 0.1208, 0.282, 0.1208, 0.266, 0.1115, 0.282, 0.1023, 0.266, 0.1115, 0.266, 0.09308, 0.282, 0.1023, 0.282, 0.1023, 0.266, 0.09308, 0.282, 0.08385, 0.266, 0.09308, 0.266, 0.07462, 0.282, 0.08385, 0.282, 0.08385, 0.266, 0.07462, 0.282, 0.06538, 0.266, 0.07462, 0.266, 0.05615, 0.282, 0.06538, 0.282, 0.06538, 0.266, 0.05615, 0.282, 0.04692, 0.266, 0.05615, 0.266, 0.03769, 0.282, 0.04692, 0.282, 0.04692, 0.266, 0.03769, 0.282, 0.02846, 0.266, 0.03769, 0.266, 0.01923, 0.282, 0.02846, 0.266, 0.2408, 0.25, 0.2315, 0.266, 0.2223, 0.25, 0.2315, 0.25, 0.2131, 0.266, 0.2223, 0.266, 0.2223, 0.25, 0.2131, 0.266, 0.2038, 0.25, 0.2131, 0.25, 0.1946, 0.266, 0.2038, 0.266, 0.2038, 0.25, 0.1946, 0.266, 0.1854, 0.25, 0.1946, 0.25, 0.1762, 0.266, 0.1854, 0.266, 0.1854, 0.25, 0.1762, 0.266, 0.1669, 0.25, 0.1762, 0.25, 0.1577, 0.266, 0.1669, 0.266, 0.1669, 0.25, 0.1577, 0.266, 0.1485, 0.25, 0.1577, 0.25, 0.1392, 0.266, 0.1485, 0.266, 0.1485, 0.25, 0.1392, 0.266, 0.13, 0.25, 0.1392, 0.25, 0.1208, 0.266, 0.13, 0.266, 0.13, 0.25, 0.1208, 0.266, 0.1115, 0.25, 0.1208, 0.25, 0.1023, 0.266, 0.1115, 0.266, 0.1115, 0.25, 0.1023, 0.266, 0.09308, 0.25, 0.1023, 0.25, 0.08385, 0.266, 0.09308, 0.266, 0.09308, 0.25, 0.08385, 0.266, 0.07462, 0.25, 0.08385, 0.25, 0.06538, 0.266, 0.07462, 0.266, 0.07462, 0.25, 0.06538, 0.266, 0.05615, 0.25, 0.06538, 0.25, 0.04692, 0.266, 0.05615, 0.266, 0.05615, 0.25, 0.04692, 0.266, 0.03769, 0.25, 0.04692, 0.25, 0.02846, 0.266, 0.03769, 0.266, 0.03769, 0.25, 0.02846, 0.266, 0.01923, 0.25, 0.02846, 0.25, 0.01, 0.266, 0.01923, 0.4419, 0.3608, 0.4578, 0.3515, 0.4578, 0.37, 0.4259, 0.3515, 0.4419, 0.3423, 0.4419, 0.3608, 0.4099, 0.3423, 0.4259, 0.3331, 0.4259, 0.3515, 0.3939, 0.3331, 0.4099, 0.3238, 0.4099, 0.3423, 0.3779, 0.3238, 0.3939, 0.3146, 0.3939, 0.3331, 0.3619, 0.3146, 0.3779, 0.3054, 0.3779, 0.3238, 0.3459, 0.3054, 0.3619, 0.2962, 0.3619, 0.3146, 0.3299, 0.2962, 0.3459, 0.2869, 0.3459, 0.3054, 0.314, 0.2869, 0.3299, 0.2777, 0.3299, 0.2962, 0.298, 0.2777, 0.314, 0.2685, 0.314, 0.2869, 0.282, 0.2685, 0.298, 0.2592, 0.298, 0.2777, 0.266, 0.2592, 0.282, 0.25, 0.282, 0.2685, 0.4419, 0.3608, 0.4419, 0.3423, 0.4578, 0.3515, 0.4419, 0.3423, 0.4578, 0.3331, 0.4578, 0.3515, 0.4259, 0.3515, 0.4259, 0.3331, 0.4419, 0.3423, 0.4259, 0.3331, 0.4419, 0.3238, 0.4419, 0.3423, 0.4419, 0.3423, 0.4419, 0.3238, 0.4578, 0.3331, 0.4419, 0.3238, 0.4578, 0.3146, 0.4578, 0.3331, 0.4099, 0.3423, 0.4099, 0.3238, 0.4259, 0.3331, 0.4099, 0.3238, 0.4259, 0.3146, 0.4259, 0.3331, 0.4259, 0.3331, 0.4259, 0.3146, 0.4419, 0.3238, 0.4259, 0.3146, 0.4419, 0.3054, 0.4419, 0.3238, 0.4419, 0.3238, 0.4419, 0.3054, 0.4578, 0.3146, 0.4419, 0.3054, 0.4578, 0.2962, 0.4578, 0.3146, 0.3939, 0.3331, 0.3939, 0.3146, 0.4099, 0.3238, 0.3939, 0.3146, 0.4099, 0.3054, 0.4099, 0.3238, 0.4099, 0.3238, 0.4099, 0.3054, 0.4259, 0.3146, 0.4099, 0.3054, 0.4259, 0.2962, 0.4259, 0.3146, 0.4259, 0.3146, 0.4259, 0.2962, 0.4419, 0.3054, 0.4259, 0.2962, 0.4419, 0.2869, 0.4419, 0.3054, 0.4419, 0.3054, 0.4419, 0.2869, 0.4578, 0.2962, 0.4419, 0.2869, 0.4578, 0.2777, 0.4578, 0.2962, 0.3779, 0.3238, 0.3779, 0.3054, 0.3939, 0.3146, 0.3779, 0.3054, 0.3939, 0.2962, 0.3939, 0.3146, 0.3939, 0.3146, 0.3939, 0.2962, 0.4099, 0.3054, 0.3939, 0.2962, 0.4099, 0.2869, 0.4099, 0.3054, 0.4099, 0.3054, 0.4099, 0.2869, 0.4259, 0.2962, 0.4099, 0.2869, 0.4259, 0.2777, 0.4259, 0.2962, 0.4259, 0.2962, 0.4259, 0.2777, 0.4419, 0.2869, 0.4259, 0.2777, 0.4419, 0.2685, 0.4419, 0.2869, 0.4419, 0.2869, 0.4419, 0.2685, 0.4578, 0.2777, 0.4419, 0.2685, 0.4578, 0.2592, 0.4578, 0.2777, 0.3619, 0.3146, 0.3619, 0.2962, 0.3779, 0.3054, 0.3619, 0.2962, 0.3779, 0.2869, 0.3779, 0.3054, 0.3779, 0.3054, 0.3779, 0.2869, 0.3939, 0.2962, 0.3779, 0.2869, 0.3939, 0.2777, 0.3939, 0.2962, 0.3939, 0.2962, 0.3939, 0.2777, 0.4099, 0.2869, 0.3939, 0.2777, 0.4099, 0.2685, 0.4099, 0.2869, 0.4099, 0.2869, 0.4099, 0.2685, 0.4259, 0.2777, 0.4099, 0.2685, 0.4259, 0.2592, 0.4259, 0.2777, 0.4259, 0.2777, 0.4259, 0.2592, 0.4419, 0.2685, 0.4259, 0.2592, 0.4419, 0.25, 0.4419, 0.2685, 0.4419, 0.2685, 0.4419, 0.25, 0.4578, 0.2592, 0.4419, 0.25, 0.4578, 0.2408, 0.4578, 0.2592, 0.3459, 0.3054, 0.3459, 0.2869, 0.3619, 0.2962, 0.3459, 0.2869, 0.3619, 0.2777, 0.3619, 0.2962, 0.3619, 0.2962, 0.3619, 0.2777, 0.3779, 0.2869, 0.3619, 0.2777, 0.3779, 0.2685, 0.3779, 0.2869, 0.3779, 0.2869, 0.3779, 0.2685, 0.3939, 0.2777, 0.3779, 0.2685, 0.3939, 0.2592, 0.3939, 0.2777, 0.3939, 0.2777, 0.3939, 0.2592, 0.4099, 0.2685, 0.3939, 0.2592, 0.4099, 0.25, 0.4099, 0.2685, 0.4099, 0.2685, 0.4099, 0.25, 0.4259, 0.2592, 0.4099, 0.25, 0.4259, 0.2408, 0.4259, 0.2592, 0.4259, 0.2592, 0.4259, 0.2408, 0.4419, 0.25, 0.4259, 0.2408, 0.4419, 0.2315, 0.4419, 0.25, 0.4419, 0.25, 0.4419, 0.2315, 0.4578, 0.2408, 0.4419, 0.2315, 0.4578, 0.2223, 0.4578, 0.2408, 0.3299, 0.2962, 0.3299, 0.2777, 0.3459, 0.2869, 0.3299, 0.2777, 0.3459, 0.2685, 0.3459, 0.2869, 0.3459, 0.2869, 0.3459, 0.2685, 0.3619, 0.2777, 0.3459, 0.2685, 0.3619, 0.2592, 0.3619, 0.2777, 0.3619, 0.2777, 0.3619, 0.2592, 0.3779, 0.2685, 0.3619, 0.2592, 0.3779, 0.25, 0.3779, 0.2685, 0.3779, 0.2685, 0.3779, 0.25, 0.3939, 0.2592, 0.3779, 0.25, 0.3939, 0.2408, 0.3939, 0.2592, 0.3939, 0.2592, 0.3939, 0.2408, 0.4099, 0.25, 0.3939, 0.2408, 0.4099, 0.2315, 0.4099, 0.25, 0.4099, 0.25, 0.4099, 0.2315, 0.4259, 0.2408, 0.4099, 0.2315, 0.4259, 0.2223, 0.4259, 0.2408, 0.4259, 0.2408, 0.4259, 0.2223, 0.4419, 0.2315, 0.4259, 0.2223, 0.4419, 0.2131, 0.4419, 0.2315, 0.4419, 0.2315, 0.4419, 0.2131, 0.4578, 0.2223, 0.4419, 0.2131, 0.4578, 0.2038, 0.4578, 0.2223, 0.314, 0.2869, 0.314, 0.2685, 0.3299, 0.2777, 0.314, 0.2685, 0.3299, 0.2592, 0.3299, 0.2777, 0.3299, 0.2777, 0.3299, 0.2592, 0.3459, 0.2685, 0.3299, 0.2592, 0.3459, 0.25, 0.3459, 0.2685, 0.3459, 0.2685, 0.3459, 0.25, 0.3619, 0.2592, 0.3459, 0.25, 0.3619, 0.2408, 0.3619, 0.2592, 0.3619, 0.2592, 0.3619, 0.2408, 0.3779, 0.25, 0.3619, 0.2408, 0.3779, 0.2315, 0.3779, 0.25, 0.3779, 0.25, 0.3779, 0.2315, 0.3939, 0.2408, 0.3779, 0.2315, 0.3939, 0.2223, 0.3939, 0.2408, 0.3939, 0.2408, 0.3939, 0.2223, 0.4099, 0.2315, 0.3939, 0.2223, 0.4099, 0.2131, 0.4099, 0.2315, 0.4099, 0.2315, 0.4099, 0.2131, 0.4259, 0.2223, 0.4099, 0.2131, 0.4259, 0.2038, 0.4259, 0.2223, 0.4259, 0.2223, 0.4259, 0.2038, 0.4419, 0.2131, 0.4259, 0.2038, 0.4419, 0.1946, 0.4419, 0.2131, 0.4419, 0.2131, 0.4419, 0.1946, 0.4578, 0.2038, 0.4419, 0.1946, 0.4578, 0.1854, 0.4578, 0.2038, 0.298, 0.2777, 0.298, 0.2592, 0.314, 0.2685, 0.298, 0.2592, 0.314, 0.25, 0.314, 0.2685, 0.314, 0.2685, 0.314, 0.25, 0.3299, 0.2592, 0.314, 0.25, 0.3299, 0.2408, 0.3299, 0.2592, 0.3299, 0.2592, 0.3299, 0.2408, 0.3459, 0.25, 0.3299, 0.2408, 0.3459, 0.2315, 0.3459, 0.25, 0.3459, 0.25, 0.3459, 0.2315, 0.3619, 0.2408, 0.3459, 0.2315, 0.3619, 0.2223, 0.3619, 0.2408, 0.3619, 0.2408, 0.3619, 0.2223, 0.3779, 0.2315, 0.3619, 0.2223, 0.3779, 0.2131, 0.3779, 0.2315, 0.3779, 0.2315, 0.3779, 0.2131, 0.3939, 0.2223, 0.3779, 0.2131, 0.3939, 0.2038, 0.3939, 0.2223, 0.3939, 0.2223, 0.3939, 0.2038, 0.4099, 0.2131, 0.3939, 0.2038, 0.4099, 0.1946, 0.4099, 0.2131, 0.4099, 0.2131, 0.4099, 0.1946, 0.4259, 0.2038, 0.4099, 0.1946, 0.4259, 0.1854, 0.4259, 0.2038, 0.4259, 0.2038, 0.4259, 0.1854, 0.4419, 0.1946, 0.4259, 0.1854, 0.4419, 0.1762, 0.4419, 0.1946, 0.4419, 0.1946, 0.4419, 0.1762, 0.4578, 0.1854, 0.4419, 0.1762, 0.4578, 0.1669, 0.4578, 0.1854, 0.282, 0.2685, 0.282, 0.25, 0.298, 0.2592, 0.282, 0.25, 0.298, 0.2408, 0.298, 0.2592, 0.298, 0.2592, 0.298, 0.2408, 0.314, 0.25, 0.298, 0.2408, 0.314, 0.2315, 0.314, 0.25, 0.314, 0.25, 0.314, 0.2315, 0.3299, 0.2408, 0.314, 0.2315, 0.3299, 0.2223, 0.3299, 0.2408, 0.3299, 0.2408, 0.3299, 0.2223, 0.3459, 0.2315, 0.3299, 0.2223, 0.3459, 0.2131, 0.3459, 0.2315, 0.3459, 0.2315, 0.3459, 0.2131, 0.3619, 0.2223, 0.3459, 0.2131, 0.3619, 0.2038, 0.3619, 0.2223, 0.3619, 0.2223, 0.3619, 0.2038, 0.3779, 0.2131, 0.3619, 0.2038, 0.3779, 0.1946, 0.3779, 0.2131, 0.3779, 0.2131, 0.3779, 0.1946, 0.3939, 0.2038, 0.3779, 0.1946, 0.3939, 0.1854, 0.3939, 0.2038, 0.3939, 0.2038, 0.3939, 0.1854, 0.4099, 0.1946, 0.3939, 0.1854, 0.4099, 0.1762, 0.4099, 0.1946, 0.4099, 0.1946, 0.4099, 0.1762, 0.4259, 0.1854, 0.4099, 0.1762, 0.4259, 0.1669, 0.4259, 0.1854, 0.4259, 0.1854, 0.4259, 0.1669, 0.4419, 0.1762, 0.4259, 0.1669, 0.4419, 0.1577, 0.4419, 0.1762, 0.4419, 0.1762, 0.4419, 0.1577, 0.4578, 0.1669, 0.4419, 0.1577, 0.4578, 0.1485, 0.4578, 0.1669, 0.266, 0.2592, 0.266, 0.2408, 0.282, 0.25, 0.266, 0.2408, 0.282, 0.2315, 0.282, 0.25, 0.282, 0.25, 0.282, 0.2315, 0.298, 0.2408, 0.282, 0.2315, 0.298, 0.2223, 0.298, 0.2408, 0.298, 0.2408, 0.298, 0.2223, 0.314, 0.2315, 0.298, 0.2223, 0.314, 0.2131, 0.314, 0.2315, 0.314, 0.2315, 0.314, 0.2131, 0.3299, 0.2223, 0.314, 0.2131, 0.3299, 0.2038, 0.3299, 0.2223, 0.3299, 0.2223, 0.3299, 0.2038, 0.3459, 0.2131, 0.3299, 0.2038, 0.3459, 0.1946, 0.3459, 0.2131, 0.3459, 0.2131, 0.3459, 0.1946, 0.3619, 0.2038, 0.3459, 0.1946, 0.3619, 0.1854, 0.3619, 0.2038, 0.3619, 0.2038, 0.3619, 0.1854, 0.3779, 0.1946, 0.3619, 0.1854, 0.3779, 0.1762, 0.3779, 0.1946, 0.3779, 0.1946, 0.3779, 0.1762, 0.3939, 0.1854, 0.3779, 0.1762, 0.3939, 0.1669, 0.3939, 0.1854, 0.3939, 0.1854, 0.3939, 0.1669, 0.4099, 0.1762, 0.3939, 0.1669, 0.4099, 0.1577, 0.4099, 0.1762, 0.4099, 0.1762, 0.4099, 0.1577, 0.4259, 0.1669, 0.4099, 0.1577, 0.4259, 0.1485, 0.4259, 0.1669, 0.4259, 0.1669, 0.4259, 0.1485, 0.4419, 0.1577, 0.4259, 0.1485, 0.4419, 0.1392, 0.4419, 0.1577, 0.4419, 0.1577, 0.4419, 0.1392, 0.4578, 0.1485, 0.4419, 0.1392, 0.4578, 0.13, 0.4578, 0.1485, 0.25, 0.4715, 0.266, 0.4808, 0.25, 0.49, 0.25, 0.4531, 0.266, 0.4623, 0.25, 0.4715, 0.25, 0.4346, 0.266, 0.4438, 0.25, 0.4531, 0.25, 0.4162, 0.266, 0.4254, 0.25, 0.4346, 0.25, 0.3977, 0.266, 0.4069, 0.25, 0.4162, 0.25, 0.3792, 0.266, 0.3885, 0.25, 0.3977, 0.25, 0.3608, 0.266, 0.37, 0.25, 0.3792, 0.25, 0.3423, 0.266, 0.3515, 0.25, 0.3608, 0.25, 0.3238, 0.266, 0.3331, 0.25, 0.3423, 0.25, 0.3054, 0.266, 0.3146, 0.25, 0.3238, 0.25, 0.2869, 0.266, 0.2962, 0.25, 0.3054, 0.25, 0.2685, 0.266, 0.2777, 0.25, 0.2869, 0.25, 0.4715, 0.266, 0.4623, 0.266, 0.4808, 0.266, 0.4623, 0.282, 0.4715, 0.266, 0.4808, 0.25, 0.4531, 0.266, 0.4438, 0.266, 0.4623, 0.266, 0.4438, 0.282, 0.4531, 0.266, 0.4623, 0.266, 0.4623, 0.282, 0.4531, 0.282, 0.4715, 0.282, 0.4531, 0.298, 0.4623, 0.282, 0.4715, 0.25, 0.4346, 0.266, 0.4254, 0.266, 0.4438, 0.266, 0.4254, 0.282, 0.4346, 0.266, 0.4438, 0.266, 0.4438, 0.282, 0.4346, 0.282, 0.4531, 0.282, 0.4346, 0.298, 0.4438, 0.282, 0.4531, 0.282, 0.4531, 0.298, 0.4438, 0.298, 0.4623, 0.298, 0.4438, 0.314, 0.4531, 0.298, 0.4623, 0.25, 0.4162, 0.266, 0.4069, 0.266, 0.4254, 0.266, 0.4069, 0.282, 0.4162, 0.266, 0.4254, 0.266, 0.4254, 0.282, 0.4162, 0.282, 0.4346, 0.282, 0.4162, 0.298, 0.4254, 0.282, 0.4346, 0.282, 0.4346, 0.298, 0.4254, 0.298, 0.4438, 0.298, 0.4254, 0.314, 0.4346, 0.298, 0.4438, 0.298, 0.4438, 0.314, 0.4346, 0.314, 0.4531, 0.314, 0.4346, 0.3299, 0.4438, 0.314, 0.4531, 0.25, 0.3977, 0.266, 0.3885, 0.266, 0.4069, 0.266, 0.3885, 0.282, 0.3977, 0.266, 0.4069, 0.266, 0.4069, 0.282, 0.3977, 0.282, 0.4162, 0.282, 0.3977, 0.298, 0.4069, 0.282, 0.4162, 0.282, 0.4162, 0.298, 0.4069, 0.298, 0.4254, 0.298, 0.4069, 0.314, 0.4162, 0.298, 0.4254, 0.298, 0.4254, 0.314, 0.4162, 0.314, 0.4346, 0.314, 0.4162, 0.3299, 0.4254, 0.314, 0.4346, 0.314, 0.4346, 0.3299, 0.4254, 0.3299, 0.4438, 0.3299, 0.4254, 0.3459, 0.4346, 0.3299, 0.4438, 0.25, 0.3792, 0.266, 0.37, 0.266, 0.3885, 0.266, 0.37, 0.282, 0.3792, 0.266, 0.3885, 0.266, 0.3885, 0.282, 0.3792, 0.282, 0.3977, 0.282, 0.3792, 0.298, 0.3885, 0.282, 0.3977, 0.282, 0.3977, 0.298, 0.3885, 0.298, 0.4069, 0.298, 0.3885, 0.314, 0.3977, 0.298, 0.4069, 0.298, 0.4069, 0.314, 0.3977, 0.314, 0.4162, 0.314, 0.3977, 0.3299, 0.4069, 0.314, 0.4162, 0.314, 0.4162, 0.3299, 0.4069, 0.3299, 0.4254, 0.3299, 0.4069, 0.3459, 0.4162, 0.3299, 0.4254, 0.3299, 0.4254, 0.3459, 0.4162, 0.3459, 0.4346, 0.3459, 0.4162, 0.3619, 0.4254, 0.3459, 0.4346, 0.25, 0.3608, 0.266, 0.3515, 0.266, 0.37, 0.266, 0.3515, 0.282, 0.3608, 0.266, 0.37, 0.266, 0.37, 0.282, 0.3608, 0.282, 0.3792, 0.282, 0.3608, 0.298, 0.37, 0.282, 0.3792, 0.282, 0.3792, 0.298, 0.37, 0.298, 0.3885, 0.298, 0.37, 0.314, 0.3792, 0.298, 0.3885, 0.298, 0.3885, 0.314, 0.3792, 0.314, 0.3977, 0.314, 0.3792, 0.3299, 0.3885, 0.314, 0.3977, 0.314, 0.3977, 0.3299, 0.3885, 0.3299, 0.4069, 0.3299, 0.3885, 0.3459, 0.3977, 0.3299, 0.4069, 0.3299, 0.4069, 0.3459, 0.3977, 0.3459, 0.4162, 0.3459, 0.3977, 0.3619, 0.4069, 0.3459, 0.4162, 0.3459, 0.4162, 0.3619, 0.4069, 0.3619, 0.4254, 0.3619, 0.4069, 0.3779, 0.4162, 0.3619, 0.4254, 0.25, 0.3423, 0.266, 0.3331, 0.266, 0.3515, 0.266, 0.3331, 0.282, 0.3423, 0.266, 0.3515, 0.266, 0.3515, 0.282, 0.3423, 0.282, 0.3608, 0.282, 0.3423, 0.298, 0.3515, 0.282, 0.3608, 0.282, 0.3608, 0.298, 0.3515, 0.298, 0.37, 0.298, 0.3515, 0.314, 0.3608, 0.298, 0.37, 0.298, 0.37, 0.314, 0.3608, 0.314, 0.3792, 0.314, 0.3608, 0.3299, 0.37, 0.314, 0.3792, 0.314, 0.3792, 0.3299, 0.37, 0.3299, 0.3885, 0.3299, 0.37, 0.3459, 0.3792, 0.3299, 0.3885, 0.3299, 0.3885, 0.3459, 0.3792, 0.3459, 0.3977, 0.3459, 0.3792, 0.3619, 0.3885, 0.3459, 0.3977, 0.3459, 0.3977, 0.3619, 0.3885, 0.3619, 0.4069, 0.3619, 0.3885, 0.3779, 0.3977, 0.3619, 0.4069, 0.3619, 0.4069, 0.3779, 0.3977, 0.3779, 0.4162, 0.3779, 0.3977, 0.3939, 0.4069, 0.3779, 0.4162, 0.25, 0.3238, 0.266, 0.3146, 0.266, 0.3331, 0.266, 0.3146, 0.282, 0.3238, 0.266, 0.3331, 0.266, 0.3331, 0.282, 0.3238, 0.282, 0.3423, 0.282, 0.3238, 0.298, 0.3331, 0.282, 0.3423, 0.282, 0.3423, 0.298, 0.3331, 0.298, 0.3515, 0.298, 0.3331, 0.314, 0.3423, 0.298, 0.3515, 0.298, 0.3515, 0.314, 0.3423, 0.314, 0.3608, 0.314, 0.3423, 0.3299, 0.3515, 0.314, 0.3608, 0.314, 0.3608, 0.3299, 0.3515, 0.3299, 0.37, 0.3299, 0.3515, 0.3459, 0.3608, 0.3299, 0.37, 0.3299, 0.37, 0.3459, 0.3608, 0.3459, 0.3792, 0.3459, 0.3608, 0.3619, 0.37, 0.3459, 0.3792, 0.3459, 0.3792, 0.3619, 0.37, 0.3619, 0.3885, 0.3619, 0.37, 0.3779, 0.3792, 0.3619, 0.3885, 0.3619, 0.3885, 0.3779, 0.3792, 0.3779, 0.3977, 0.3779, 0.3792, 0.3939, 0.3885, 0.3779, 0.3977, 0.3779, 0.3977, 0.3939, 0.3885, 0.3939, 0.4069, 0.3939, 0.3885, 0.4099, 0.3977, 0.3939, 0.4069, 0.25, 0.3054, 0.266, 0.2962, 0.266, 0.3146, 0.266, 0.2962, 0.282, 0.3054, 0.266, 0.3146, 0.266, 0.3146, 0.282, 0.3054, 0.282, 0.3238, 0.282, 0.3054, 0.298, 0.3146, 0.282, 0.3238, 0.282, 0.3238, 0.298, 0.3146, 0.298, 0.3331, 0.298, 0.3146, 0.314, 0.3238, 0.298, 0.3331, 0.298, 0.3331, 0.314, 0.3238, 0.314, 0.3423, 0.314, 0.3238, 0.3299, 0.3331, 0.314, 0.3423, 0.314, 0.3423, 0.3299, 0.3331, 0.3299, 0.3515, 0.3299, 0.3331, 0.3459, 0.3423, 0.3299, 0.3515, 0.3299, 0.3515, 0.3459, 0.3423, 0.3459, 0.3608, 0.3459, 0.3423, 0.3619, 0.3515, 0.3459, 0.3608, 0.3459, 0.3608, 0.3619, 0.3515, 0.3619, 0.37, 0.3619, 0.3515, 0.3779, 0.3608, 0.3619, 0.37, 0.3619, 0.37, 0.3779, 0.3608, 0.3779, 0.3792, 0.3779, 0.3608, 0.3939, 0.37, 0.3779, 0.3792, 0.3779, 0.3792, 0.3939, 0.37, 0.3939, 0.3885, 0.3939, 0.37, 0.4099, 0.3792, 0.3939, 0.3885, 0.3939, 0.3885, 0.4099, 0.3792, 0.4099, 0.3977, 0.4099, 0.3792, 0.4259, 0.3885, 0.4099, 0.3977, 0.25, 0.2869, 0.266, 0.2777, 0.266, 0.2962, 0.266, 0.2777, 0.282, 0.2869, 0.266, 0.2962, 0.266, 0.2962, 0.282, 0.2869, 0.282, 0.3054, 0.282, 0.2869, 0.298, 0.2962, 0.282, 0.3054, 0.282, 0.3054, 0.298, 0.2962, 0.298, 0.3146, 0.298, 0.2962, 0.314, 0.3054, 0.298, 0.3146, 0.298, 0.3146, 0.314, 0.3054, 0.314, 0.3238, 0.314, 0.3054, 0.3299, 0.3146, 0.314, 0.3238, 0.314, 0.3238, 0.3299, 0.3146, 0.3299, 0.3331, 0.3299, 0.3146, 0.3459, 0.3238, 0.3299, 0.3331, 0.3299, 0.3331, 0.3459, 0.3238, 0.3459, 0.3423, 0.3459, 0.3238, 0.3619, 0.3331, 0.3459, 0.3423, 0.3459, 0.3423, 0.3619, 0.3331, 0.3619, 0.3515, 0.3619, 0.3331, 0.3779, 0.3423, 0.3619, 0.3515, 0.3619, 0.3515, 0.3779, 0.3423, 0.3779, 0.3608, 0.3779, 0.3423, 0.3939, 0.3515, 0.3779, 0.3608, 0.3779, 0.3608, 0.3939, 0.3515, 0.3939, 0.37, 0.3939, 0.3515, 0.4099, 0.3608, 0.3939, 0.37, 0.3939, 0.37, 0.4099, 0.3608, 0.4099, 0.3792, 0.4099, 0.3608, 0.4259, 0.37, 0.4099, 0.3792, 0.4099, 0.3792, 0.4259, 0.37, 0.4259, 0.3885, 0.4259, 0.37, 0.4419, 0.3792, 0.4259, 0.3885, 0.25, 0.2685, 0.266, 0.2592, 0.266, 0.2777, 0.266, 0.2592, 0.282, 0.2685, 0.266, 0.2777, 0.266, 0.2777, 0.282, 0.2685, 0.282, 0.2869, 0.282, 0.2685, 0.298, 0.2777, 0.282, 0.2869, 0.282, 0.2869, 0.298, 0.2777, 0.298, 0.2962, 0.298, 0.2777, 0.314, 0.2869, 0.298, 0.2962, 0.298, 0.2962, 0.314, 0.2869, 0.314, 0.3054, 0.314, 0.2869, 0.3299, 0.2962, 0.314, 0.3054, 0.314, 0.3054, 0.3299, 0.2962, 0.3299, 0.3146, 0.3299, 0.2962, 0.3459, 0.3054, 0.3299, 0.3146, 0.3299, 0.3146, 0.3459, 0.3054, 0.3459, 0.3238, 0.3459, 0.3054, 0.3619, 0.3146, 0.3459, 0.3238, 0.3459, 0.3238, 0.3619, 0.3146, 0.3619, 0.3331, 0.3619, 0.3146, 0.3779, 0.3238, 0.3619, 0.3331, 0.3619, 0.3331, 0.3779, 0.3238, 0.3779, 0.3423, 0.3779, 0.3238, 0.3939, 0.3331, 0.3779, 0.3423, 0.3779, 0.3423, 0.3939, 0.3331, 0.3939, 0.3515, 0.3939, 0.3331, 0.4099, 0.3423, 0.3939, 0.3515, 0.3939, 0.3515, 0.4099, 0.3423, 0.4099, 0.3608, 0.4099, 0.3423, 0.4259, 0.3515, 0.4099, 0.3608, 0.4099, 0.3608, 0.4259, 0.3515, 0.4259, 0.37, 0.4259, 0.3515, 0.4419, 0.3608, 0.4259, 0.37, 0.4259, 0.37, 0.4419, 0.3608, 0.4419, 0.3792, 0.4419, 0.3608, 0.4578, 0.37, 0.4419, 0.3792])
me_cylinder_002.update()

# ---- objects
ob_cylinder = bpy.data.objects.new('Cylinder', me_cylinder)
ob_cylinder_001 = bpy.data.objects.new('Cylinder.001', me_cylinder_002)

# ---- transforms, parenting, visibility, modifiers, constraints
ob_cylinder.location = (0.0, 0.0, 0.0)
_m = ob_cylinder.modifiers.new('Bevel', 'BEVEL')
_m.width = 2.0
_m.width_pct = 2.0
_m.offset_type = 'PERCENT'
ob_cylinder_001.location = (0.0, 0.0, 0.5)
_m = ob_cylinder_001.modifiers.new('Wave', 'WAVE')
_m.use_x = False
_m.speed = 0.02465
_m.height = 0.1
_m.width = 0.25
_m.narrowness = 2.535

# ---- collection membership
col_collection.objects.link(ob_cylinder)
col_collection.objects.link(ob_cylinder_001)

# ---- scene / render settings (as saved in the file)
scene.frame_start = 1; scene.frame_end = 250; scene.frame_set(50)
scene.render.engine = 'BLENDER_EEVEE_NEXT'
scene.cycles.sampling_pattern = 'TABULATED_SOBOL'
scene.cycles.use_light_tree = False
scene.view_settings.view_transform = 'Filmic'
bpy.context.view_layer.update()

# ---- added for rendering (the .blend has no active camera and no usable light): camera, sun
cam_auto = bpy.data.cameras.new('AutoCamera')
cam_auto.lens = 50.0
cam_auto.sensor_width = 36.0
cam_auto.clip_end = 1000.0
ob_auto_camera = bpy.data.objects.new('AutoCamera', cam_auto)
scene.collection.objects.link(ob_auto_camera)
ob_auto_camera.location = (2.62808, -3.15369, 2.11925)
ob_auto_camera.rotation_euler = (1.09748, -7.21219e-08, 0.694738)
scene.camera = ob_auto_camera
light_auto_sun = bpy.data.lights.new('AutoSun', 'SUN')
light_auto_sun.energy = 3.0
light_auto_sun.angle = 0.0523599
ob_auto_sun = bpy.data.objects.new('AutoSun', light_auto_sun)
scene.collection.objects.link(ob_auto_sun)
ob_auto_sun.rotation_euler = (0.872665, 0.174533, 0.523599)
bpy.context.view_layer.update()
